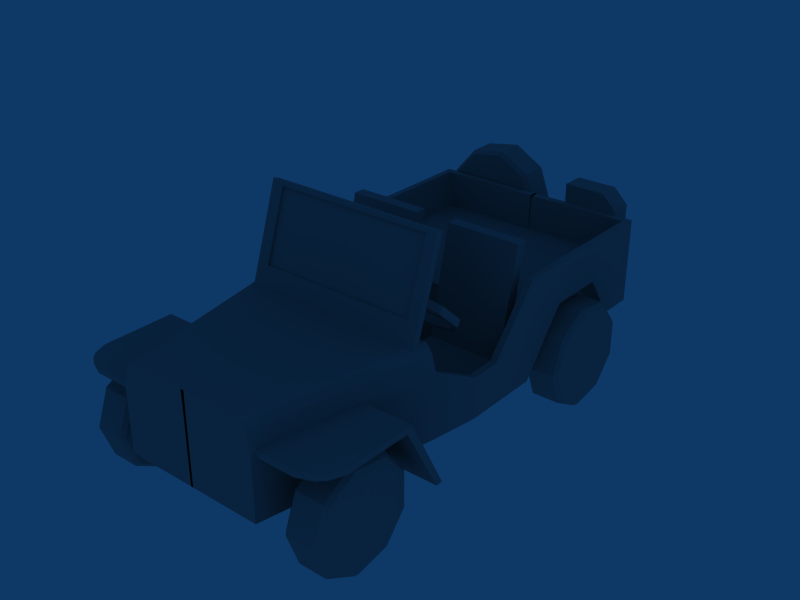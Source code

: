 # Source: jeep.blend  (saved by Blender 2.49.0; exported with 4.5.12 LTS)
import bpy
from mathutils import Matrix  # noqa: F401  (used for matrix-valued properties, if any)

bpy.ops.wm.read_factory_settings(use_empty=True)
scene = bpy.context.scene
scene.name = 'Scene'

# ---- collections
col_collection_1 = bpy.data.collections.new('Collection 1'); scene.collection.children.link(col_collection_1)

# ---- materials (node trees are filled in below, after node groups)
mat_wheel = bpy.data.materials.new('wheel')
mat_wheel.alpha_threshold = 0.0
mat_wheel.diffuse_color = (0.6, 0.6, 0.6, 1.0)
mat_wheel.specular_color = (0.9, 0.9, 0.9)
mat_wheel.roughness = 0.5
mat_wheel.line_color = (0.0, 0.0, 0.0, 1.0)
mat_windshield_glass = bpy.data.materials.new('windshield_glass')
mat_windshield_glass.alpha_threshold = 0.0
mat_windshield_glass.diffuse_color = (0.6, 0.6, 0.6, 1.0)
mat_windshield_glass.specular_color = (0.9, 0.9, 0.9)
mat_windshield_glass.roughness = 0.5
mat_windshield_glass.line_color = (0.0, 0.0, 0.0, 0.8)
mat_fender = bpy.data.materials.new('fender')
mat_fender.alpha_threshold = 0.0
mat_fender.diffuse_color = (0.6, 0.6, 0.6, 1.0)
mat_fender.specular_color = (0.9, 0.9, 0.9)
mat_fender.roughness = 0.5
mat_fender.line_color = (0.0, 0.0, 0.0, 1.0)
mat_steering_wheel = bpy.data.materials.new('steering_wheel')
mat_steering_wheel.alpha_threshold = 0.0
mat_steering_wheel.diffuse_color = (0.6, 0.6, 0.6, 1.0)
mat_steering_wheel.specular_color = (0.9, 0.9, 0.9)
mat_steering_wheel.roughness = 0.5
mat_steering_wheel.line_color = (0.0, 0.0, 0.0, 1.0)
mat_car_body = bpy.data.materials.new('car_body')
mat_car_body.alpha_threshold = 0.0
mat_car_body.diffuse_color = (0.6, 0.6, 0.6, 1.0)
mat_car_body.specular_color = (0.9, 0.9, 0.9)
mat_car_body.roughness = 0.5
mat_car_body.line_color = (0.0, 0.0, 0.0, 1.0)
mat_seats = bpy.data.materials.new('seats')
mat_seats.alpha_threshold = 0.0
mat_seats.diffuse_color = (0.6, 0.6, 0.6, 1.0)
mat_seats.specular_color = (0.9, 0.9, 0.9)
mat_seats.roughness = 0.5
mat_seats.line_color = (0.0, 0.0, 0.0, 1.0)
mat_windshield_frame = bpy.data.materials.new('windshield_frame')
mat_windshield_frame.alpha_threshold = 0.0
mat_windshield_frame.diffuse_color = (0.6, 0.6, 0.6, 1.0)
mat_windshield_frame.specular_color = (0.9, 0.9, 0.9)
mat_windshield_frame.roughness = 0.5
mat_windshield_frame.line_color = (0.0, 0.0, 0.0, 1.0)
mat_fuel_tank = bpy.data.materials.new('fuel_tank')
mat_fuel_tank.alpha_threshold = 0.0
mat_fuel_tank.diffuse_color = (0.6, 0.6, 0.6, 1.0)
mat_fuel_tank.specular_color = (0.9, 0.9, 0.9)
mat_fuel_tank.roughness = 0.5
mat_fuel_tank.line_color = (0.0, 0.0, 0.0, 1.0)

# ---- material node trees

# ---- world
world_world = bpy.data.worlds.new('World'); scene.world = world_world
world_world.color = (0.05656, 0.2208, 0.4)
world_world.use_sun_shadow = False
world_world.sun_shadow_jitter_overblur = 0.0
world_world.cycles.sampling_method = 'MANUAL'
world_world.cycles.sample_map_resolution = 256

# ---- meshes
me_jeep = bpy.data.meshes.new('jeep')
me_jeep.from_pydata([(2.463, -3.589, 3.163), (2.427, -3.519, 3.093), (2.336, -3.482, 3.055), (2.232, -3.495, 3.068), (2.164, -3.552, 3.125), (2.164, -3.626, 3.2), (2.232, -3.684, 3.257), (2.336, -3.697, 3.27), (2.427, -3.659, 3.233), (2.463, -0.9817, 5.77), (2.427, -0.9115, 5.7), (2.336, -0.8741, 5.663), (2.232, -0.8871, 5.676), (2.164, -0.9443, 5.733), (2.164, -1.019, 5.808), (2.232, -1.076, 5.865), (2.336, -1.089, 5.878), (2.427, -1.052, 5.84), (2.427, -1.033, 5.579), (2.463, -1.095, 5.657), (2.164, -1.062, 5.615), (2.164, -1.128, 5.698), (2.232, -1.179, 5.762), (2.336, -1.191, 5.776), (3.529, -0.6278, 5.416), (3.566, -0.698, 5.487), (3.566, -0.8114, 5.373), (3.529, -0.749, 5.295), (0.991, -0.7907, 5.394), (0.991, -0.716, 5.319), (0.991, -0.8336, 5.202), (0.991, -0.9, 5.285), (2.258, -1.906, 6.345), (2.154, -1.893, 6.332), (2.154, -1.996, 6.229), (2.258, -2.007, 6.244), (2.314, 0.009344, 4.421), (2.314, 0.21, 4.622), (2.314, 0.06961, 4.762), (2.314, -0.131, 4.562), (3.254, -0.2326, 4.663), (3.254, -0.03195, 4.864), (3.126, -0.1395, 4.971), (3.126, -0.3401, 4.771), (3.754, -0.8452, 5.276), (3.754, -0.6446, 5.476), (3.559, -0.6689, 5.501), (3.559, -0.8696, 5.3), (3.581, -1.542, 5.972), (3.581, -1.341, 6.173), (3.409, -1.271, 6.103), (3.409, -1.472, 5.902), (2.814, -1.997, 6.427), (2.814, -1.796, 6.628), (2.746, -1.664, 6.496), (2.746, -1.865, 6.295), (1.814, -1.997, 6.427), (1.814, -1.796, 6.628), (1.882, -1.664, 6.496), (1.882, -1.865, 6.295), (1.047, -1.542, 5.972), (1.047, -1.341, 6.173), (1.219, -1.271, 6.103), (1.219, -1.472, 5.902), (0.8738, -0.8452, 5.276), (0.8738, -0.6446, 5.476), (1.069, -0.6689, 5.501), (1.069, -0.8696, 5.3), (1.374, -0.2326, 4.663), (1.374, -0.03195, 4.864), (1.502, -0.1395, 4.971), (1.502, -0.3401, 4.771), (-4.076, 9.267, 2.51), (-4.076, 7.872, 2.51), (-4.076, 9.267, 5.891), (-4.076, 7.872, 5.895), (-4.322, 9.267, 2.51), (-4.322, 7.872, 2.51), (-4.322, 9.267, 5.891), (-4.322, 7.872, 5.891), (-4.076, 6.67, 4.271), (-4.076, 6.67, 5.895), (-4.322, 6.67, 5.891), (-4.322, 6.67, 4.271), (-4.076, 4.421, 4.271), (-4.076, 4.421, 5.895), (-4.322, 4.421, 5.891), (-4.322, 4.421, 4.271), (-4.076, 2.555, 1.908), (-4.076, 2.555, 5.895), (-4.322, 2.555, 5.891), (-4.322, 2.555, 1.908), (-4.076, 1.968, 1.908), (-4.076, 0.5661, 3.529), (-4.322, 0.5655, 3.525), (-4.322, 1.985, 1.908), (-4.076, -0.617, 1.908), (-4.076, -0.617, 3.529), (-4.322, -0.617, 3.525), (-4.322, -0.617, 1.908), (-3.815, -2.376, 1.908), (-3.815, -2.376, 4.418), (-4.062, -2.376, 4.419), (-4.062, -2.376, 1.908), (-2.52, -9.136, 1.908), (-2.52, -9.136, 4.419), (-2.766, -9.136, 4.419), (-2.766, -9.136, 1.908), (-3.568, -2.376, 5.385), (-3.902, -2.376, 5.043), (-2.606, -9.136, 5.043), (-2.272, -9.136, 5.385), (-0.6536, 9.293, 2.49), (-0.6536, 9.293, 5.871), (-0.6536, 7.898, 4.444), (-0.6536, 6.697, 4.444), (-0.6536, 4.447, 4.444), (-0.6536, 2.582, 4.444), (-0.6536, 1.949, 2.078), (-0.6536, -0.5906, 2.078), (-0.6494, -2.405, 2.097), (-0.6584, -2.405, 5.365), (-0.6415, -9.132, 5.385), (-0.6578, -9.132, 4.419), (-0.6578, -9.132, 1.908), (-0.6494, -2.405, 1.888), (-0.6536, -0.5906, 1.888), (-0.6536, 1.932, 1.888), (-0.6536, 2.582, 1.888), (-0.6536, 4.447, 4.251), (-0.6536, 6.697, 4.251), (-0.6536, 7.898, 2.49), (-3.618, -2.376, 5.385), (-2.322, -9.136, 5.385), (-3.735, -2.376, 5.295), (-2.439, -9.136, 5.295), (-0.3146, 9.293, 2.49), (-0.3146, 9.293, 5.871), (-0.3146, 7.898, 4.444), (-0.3146, 6.696, 4.444), (-0.3146, 4.447, 4.444), (-0.3146, 2.582, 4.444), (-0.3146, 1.949, 2.078), (-0.3146, -0.5906, 2.078), (-0.3104, -2.405, 2.097), (-0.3194, -2.405, 5.364), (-0.3025, -9.132, 5.385), (-0.3188, -9.132, 4.419), (-0.3188, -9.132, 1.908), (-0.3104, -2.405, 1.888), (-0.3146, -0.5906, 1.888), (-0.3146, 1.932, 1.888), (-0.3146, 2.582, 1.888), (-0.3146, 4.447, 1.902), (-0.3146, 6.696, 2.035), (-0.3146, 7.898, 2.49), (-3.883, 9.263, 5.887), (-3.883, 7.868, 4.46), (-3.883, 6.666, 4.46), (-3.883, 4.417, 4.46), (-3.883, 2.552, 4.46), (-3.883, 1.97, 2.094), (-3.883, -0.6209, 2.094), (-3.621, -2.38, 2.115), (-0.6536, 8.992, 5.871), (-0.3146, 8.992, 5.871), (-3.883, 8.992, 5.887), (-3.883, 8.942, 4.46), (-0.6536, 8.942, 4.444), (-0.3146, 8.942, 4.444), (-4.076, 8.992, 5.891), (-3.883, 8.992, 5.887), (-3.883, 8.943, 4.46), (-4.076, 8.943, 5.895), (0.07959, 9.293, 2.49), (0.07959, 9.293, 5.871), (0.07959, 8.992, 5.871), (0.07959, 8.942, 4.443), (0.07959, 7.898, 4.443), (0.07959, 6.696, 4.443), (0.07959, 4.447, 4.443), (0.07959, 2.582, 4.443), (0.07959, 1.949, 2.077), (0.07959, -0.5906, 2.077), (0.08374, -2.405, 2.097), (0.07472, -2.405, 5.364), (0.09165, -9.132, 5.384), (0.07536, -9.132, 4.419), (0.07536, -9.132, 1.908), (0.08374, -2.405, 1.888), (0.07959, -0.5906, 1.888), (0.07959, 1.932, 1.888), (0.07959, 2.582, 1.888), (0.07959, 4.447, 1.901), (0.07959, 6.696, 2.035), (0.07959, 7.898, 2.49), (1.435, 9.251, 3.296), (3.646, 9.251, 3.296), (1.435, 10.17, 3.296), (3.646, 10.17, 3.296), (1.435, 9.251, 6.639), (3.646, 9.251, 6.056), (1.435, 10.17, 6.639), (3.646, 10.17, 6.056), (3.062, 9.251, 6.639), (3.062, 10.17, 6.639), (-0.07832, 10.53, 5.158), (-0.6723, 10.66, 6.388), (-1.806, 10.66, 7.042), (-3.094, 10.66, 6.815), (-3.935, 10.66, 5.813), (-3.935, 10.66, 4.504), (-3.094, 10.66, 3.502), (-1.806, 10.66, 3.274), (-0.5601, 10.53, 3.835), (-0.07832, 9.448, 5.158), (-0.5601, 9.448, 6.482), (-1.78, 9.448, 7.186), (-3.167, 9.448, 6.942), (-4.073, 9.448, 5.863), (-4.073, 9.448, 4.454), (-3.167, 9.448, 3.375), (-1.78, 9.448, 3.13), (-0.5601, 9.448, 3.835), (-0.2248, 10.66, 5.158), (-0.5601, 10.53, 6.482), (-1.78, 10.53, 7.186), (-3.167, 10.53, 6.942), (-4.073, 10.53, 5.863), (-4.073, 10.53, 4.454), (-3.167, 10.53, 3.375), (-1.78, 10.53, 3.13), (-0.6723, 10.66, 3.929), (-0.2248, 9.311, 5.158), (-0.6723, 9.311, 6.388), (-1.806, 9.311, 7.042), (-3.094, 9.311, 6.815), (-3.935, 9.311, 5.813), (-3.935, 9.311, 4.504), (-3.094, 9.311, 3.502), (-1.806, 9.311, 3.274), (-0.6723, 9.311, 3.929), (-3.632, -1.022, 2.075), (-0.6586, -1.022, 2.075), (-3.632, 1.799, 2.075), (-0.6586, 1.799, 2.075), (-3.632, -0.9498, 2.838), (-0.6586, -0.9498, 2.838), (-3.632, 2.1, 2.838), (-0.6586, 2.1, 2.838), (-0.6586, 1.641, 2.838), (-3.632, 1.641, 2.838), (-0.6586, 2.987, 7.033), (-3.632, 2.987, 7.033), (-3.632, 2.528, 7.033), (-0.6586, 2.528, 7.033), (-3.783, -8.928, 1.887), (-3.646, -8.334, 0.6575), (-3.646, -7.201, 0.003294), (-3.646, -5.912, 0.2305), (-3.646, -5.071, 1.233), (-3.646, -5.071, 2.541), (-3.646, -5.912, 3.544), (-3.646, -7.201, 3.771), (-3.783, -8.446, 3.211), (-4.861, -8.928, 1.887), (-4.861, -8.446, 0.5634), (-4.861, -7.226, -0.141), (-4.861, -5.839, 0.1037), (-4.861, -4.934, 1.183), (-4.861, -4.934, 2.591), (-4.861, -5.839, 3.671), (-4.861, -7.226, 3.915), (-4.861, -8.446, 3.211), (-3.646, -8.782, 1.887), (-3.783, -8.446, 0.5634), (-3.783, -7.226, -0.141), (-3.783, -5.839, 0.1037), (-3.783, -4.934, 1.183), (-3.783, -4.934, 2.591), (-3.783, -5.839, 3.671), (-3.783, -7.226, 3.915), (-3.646, -8.334, 3.117), (-4.999, -8.782, 1.887), (-4.999, -8.334, 0.6575), (-4.999, -7.201, 0.003294), (-4.999, -5.912, 0.2305), (-4.999, -5.071, 1.233), (-4.999, -5.071, 2.541), (-4.999, -5.912, 3.544), (-4.999, -7.201, 3.771), (-4.999, -8.334, 3.117), (-3.646, -6.988, 1.787), (-3.646, -7.025, 1.887), (-3.646, -6.988, 1.987), (-3.646, -6.896, 2.041), (-3.646, -6.791, 2.022), (-3.646, -6.722, 1.94), (-3.646, -6.722, 1.834), (-3.646, -6.791, 1.752), (-3.646, -6.896, 1.734), (-0.3197, -6.988, 1.787), (-0.3197, -7.025, 1.887), (-0.3197, -6.988, 1.987), (-0.3197, -6.896, 2.041), (-0.3197, -6.791, 2.022), (-0.3197, -6.722, 1.94), (-0.3197, -6.722, 1.834), (-0.3197, -6.791, 1.752), (-0.3197, -6.896, 1.734), (-3.815, -3.662, 1.553), (-3.815, -3.931, 1.553), (-3.533, -5.159, 4.434), (-3.533, -5.362, 4.189), (-5.361, -3.662, 1.553), (-5.361, -3.931, 1.553), (-5.361, -5.159, 4.434), (-5.361, -5.362, 4.189), (-2.795, -8.987, 4.21), (-2.795, -8.985, 4.432), (-5.361, -7.949, 4.432), (-5.361, -7.951, 4.204), (-4.325, -8.985, 4.432), (-4.325, -8.987, 4.21), (-5.129, -8.511, 4.432), (-5.129, -8.512, 4.207), (-4.887, -8.753, 4.432), (-4.887, -8.754, 4.208), (-3.026, -2.595, 6.007), (3.346, -2.595, 6.007), (-3.026, -1.674, 8.808), (3.346, -1.674, 8.808), (-3.026, -2.686, 6.037), (3.346, -2.686, 6.037), (-3.026, -1.766, 8.838), (3.346, -1.766, 8.838), (-3.385, -3.058, 5.232), (3.678, -3.058, 5.232), (-3.385, -2.796, 5.144), (3.678, -2.796, 5.144), (-3.385, -1.818, 8.967), (3.678, -1.818, 8.967), (-3.385, -1.556, 8.88), (3.678, -1.556, 8.88), (3.253, -2.75, 6.162), (-2.915, -2.75, 6.162), (-2.915, -2.487, 6.074), (3.253, -2.487, 6.074), (-2.915, -1.873, 8.803), (3.253, -1.873, 8.803), (3.253, -1.61, 8.716), (-2.915, -1.61, 8.716), (-3.783, 3.408, 1.887), (-3.646, 4.002, 0.6575), (-3.646, 5.135, 0.003294), (-3.646, 6.424, 0.2305), (-3.646, 7.265, 1.233), (-3.646, 7.265, 2.541), (-3.646, 6.424, 3.544), (-3.646, 5.135, 3.771), (-3.783, 3.89, 3.211), (-4.861, 3.408, 1.887), (-4.861, 3.89, 0.5634), (-4.861, 5.11, -0.141), (-4.861, 6.497, 0.1037), (-4.861, 7.403, 1.183), (-4.861, 7.403, 2.591), (-4.861, 6.497, 3.671), (-4.861, 5.11, 3.915), (-4.861, 3.89, 3.211), (-3.646, 3.555, 1.887), (-3.783, 3.89, 0.5634), (-3.783, 5.11, -0.141), (-3.783, 6.497, 0.1037), (-3.783, 7.403, 1.183), (-3.783, 7.403, 2.591), (-3.783, 6.497, 3.671), (-3.783, 5.11, 3.915), (-3.646, 4.002, 3.117), (-4.999, 3.555, 1.887), (-4.999, 4.002, 0.6575), (-4.999, 5.135, 0.003294), (-4.999, 6.424, 0.2305), (-4.999, 7.265, 1.233), (-4.999, 7.265, 2.541), (-4.999, 6.424, 3.544), (-4.999, 5.135, 3.771), (-4.999, 4.002, 3.117), (-3.646, 5.348, 1.787), (-3.646, 5.312, 1.887), (-3.646, 5.348, 1.987), (-3.646, 5.441, 2.041), (-3.646, 5.546, 2.022), (-3.646, 5.614, 1.94), (-3.646, 5.614, 1.834), (-3.646, 5.546, 1.752), (-3.646, 5.441, 1.734), (-0.3197, 5.348, 1.787), (-0.3197, 5.312, 1.887), (-0.3197, 5.348, 1.987), (-0.3197, 5.441, 2.041), (-0.3197, 5.546, 2.022), (-0.3197, 5.614, 1.94), (-0.3197, 5.614, 1.834), (-0.3197, 5.546, 1.752), (-0.3197, 5.441, 1.734), (0.7636, -1.022, 2.075), (3.737, -1.022, 2.075), (0.7636, 1.799, 2.075), (3.737, 1.799, 2.075), (0.7636, -0.9498, 2.838), (3.737, -0.9498, 2.838), (0.7636, 2.1, 2.838), (3.737, 2.1, 2.838), (3.737, 1.641, 2.838), (0.7636, 1.641, 2.838), (3.737, 2.987, 7.033), (0.7636, 2.987, 7.033), (0.7636, 2.528, 7.033), (3.737, 2.528, 7.033), (3.847, -8.928, 1.887), (3.709, -8.334, 0.6575), (3.709, -7.201, 0.003294), (3.709, -5.912, 0.2305), (3.709, -5.071, 1.233), (3.709, -5.071, 2.541), (3.709, -5.912, 3.544), (3.709, -7.201, 3.771), (3.847, -8.446, 3.211), (4.924, -8.928, 1.887), (4.924, -8.446, 0.5634), (4.924, -7.226, -0.141), (4.924, -5.839, 0.1037), (4.924, -4.934, 1.183), (4.924, -4.934, 2.591), (4.924, -5.839, 3.671), (4.924, -7.226, 3.915), (4.924, -8.446, 3.211), (3.709, -8.782, 1.887), (3.847, -8.446, 0.5634), (3.847, -7.226, -0.141), (3.847, -5.839, 0.1037), (3.847, -4.934, 1.183), (3.847, -4.934, 2.591), (3.847, -5.839, 3.671), (3.847, -7.226, 3.915), (3.709, -8.334, 3.117), (5.062, -8.782, 1.887), (5.062, -8.334, 0.6575), (5.062, -7.201, 0.003294), (5.062, -5.912, 0.2305), (5.062, -5.071, 1.233), (5.062, -5.071, 2.541), (5.062, -5.912, 3.544), (5.062, -7.201, 3.771), (5.062, -8.334, 3.117), (3.709, -6.988, 1.787), (3.709, -7.025, 1.887), (3.709, -6.988, 1.987), (3.709, -6.896, 2.041), (3.709, -6.791, 2.022), (3.709, -6.722, 1.94), (3.709, -6.722, 1.834), (3.709, -6.791, 1.752), (3.709, -6.896, 1.734), (0.3829, -6.988, 1.787), (0.3829, -7.025, 1.887), (0.3829, -6.988, 1.987), (0.3829, -6.896, 2.041), (0.3829, -6.791, 2.022), (0.3829, -6.722, 1.94), (0.3829, -6.722, 1.834), (0.3829, -6.791, 1.752), (0.3829, -6.896, 1.734), (3.847, 3.408, 1.887), (3.709, 4.002, 0.6575), (3.709, 5.135, 0.003294), (3.709, 6.424, 0.2305), (3.709, 7.265, 1.233), (3.709, 7.265, 2.541), (3.709, 6.424, 3.544), (3.709, 5.135, 3.771), (3.847, 3.89, 3.211), (4.924, 3.408, 1.887), (4.924, 3.89, 0.5634), (4.924, 5.11, -0.141), (4.924, 6.497, 0.1037), (4.924, 7.403, 1.183), (4.924, 7.403, 2.591), (4.924, 6.497, 3.671), (4.924, 5.11, 3.915), (4.924, 3.89, 3.211), (3.709, 3.555, 1.887), (3.847, 3.89, 0.5634), (3.847, 5.11, -0.141), (3.847, 6.497, 0.1037), (3.847, 7.403, 1.183), (3.847, 7.403, 2.591), (3.847, 6.497, 3.671), (3.847, 5.11, 3.915), (3.709, 4.002, 3.117), (5.062, 3.555, 1.887), (5.062, 4.002, 0.6575), (5.062, 5.135, 0.003294), (5.062, 6.424, 0.2305), (5.062, 7.265, 1.233), (5.062, 7.265, 2.541), (5.062, 6.424, 3.544), (5.062, 5.135, 3.771), (5.062, 4.002, 3.117), (3.709, 5.348, 1.787), (3.709, 5.312, 1.887), (3.709, 5.348, 1.987), (3.709, 5.441, 2.041), (3.709, 5.546, 2.022), (3.709, 5.614, 1.94), (3.709, 5.614, 1.834), (3.709, 5.546, 1.752), (3.709, 5.441, 1.734), (0.3829, 5.348, 1.787), (0.3829, 5.312, 1.887), (0.3829, 5.348, 1.987), (0.3829, 5.441, 2.041), (0.3829, 5.546, 2.022), (0.3829, 5.614, 1.94), (0.3829, 5.614, 1.834), (0.3829, 5.546, 1.752), (0.3829, 5.441, 1.734), (3.878, -3.662, 1.553), (3.878, -3.931, 1.553), (3.596, -5.159, 4.434), (3.596, -5.362, 4.189), (5.425, -3.662, 1.553), (5.425, -3.931, 1.553), (5.425, -5.159, 4.434), (5.425, -5.362, 4.189), (2.858, -8.987, 4.21), (2.858, -8.985, 4.432), (5.425, -7.949, 4.432), (5.425, -7.951, 4.204), (4.389, -8.985, 4.432), (4.389, -8.987, 4.21), (5.192, -8.511, 4.432), (5.192, -8.512, 4.207), (4.95, -8.753, 4.432), (4.95, -8.754, 4.208), (4.139, 9.267, 2.51), (4.139, 7.872, 2.51), (4.139, 9.267, 5.891), (4.139, 7.872, 5.895), (4.386, 9.267, 2.51), (4.386, 7.872, 2.51), (4.386, 9.267, 5.891), (4.386, 7.872, 5.891), (4.139, 6.67, 4.271), (4.139, 6.67, 5.895), (4.386, 6.67, 5.891), (4.386, 6.67, 4.271), (4.139, 4.421, 4.271), (4.139, 4.421, 5.895), (4.386, 4.421, 5.891), (4.386, 4.421, 4.271), (4.139, 2.555, 1.908), (4.139, 2.555, 5.895), (4.386, 2.555, 5.891), (4.386, 2.555, 1.908), (4.139, 1.968, 1.908), (4.139, 0.5661, 3.529), (4.386, 0.5655, 3.525), (4.386, 1.985, 1.908), (4.139, -0.617, 1.908), (4.139, -0.617, 3.529), (4.386, -0.617, 3.525), (4.386, -0.617, 1.908), (3.879, -2.376, 1.908), (3.879, -2.376, 4.418), (4.125, -2.376, 4.419), (4.125, -2.376, 1.908), (2.583, -9.136, 1.908), (2.583, -9.136, 4.419), (2.829, -9.136, 4.419), (2.829, -9.136, 1.908), (3.631, -2.376, 5.385), (3.965, -2.376, 5.043), (2.669, -9.136, 5.043), (2.336, -9.136, 5.385), (0.7168, 9.293, 2.49), (0.7168, 9.293, 5.871), (0.7168, 7.898, 4.444), (0.7168, 6.697, 4.444), (0.7168, 4.447, 4.444), (0.7168, 2.582, 4.444), (0.7168, 1.949, 2.078), (0.7168, -0.5906, 2.078), (0.7126, -2.405, 2.097), (0.7217, -2.405, 5.365), (0.7047, -9.132, 5.385), (0.721, -9.132, 4.419), (0.721, -9.132, 1.908), (0.7126, -2.405, 1.888), (0.7168, -0.5906, 1.888), (0.7168, 1.932, 1.888), (0.7168, 2.582, 1.888), (0.7168, 4.447, 4.251), (0.7168, 6.697, 4.251), (0.7168, 7.898, 2.49), (3.681, -2.376, 5.385), (2.385, -9.136, 5.385), (3.798, -2.376, 5.295), (2.502, -9.136, 5.295), (0.3778, 9.293, 2.49), (0.3778, 9.293, 5.871), (0.3778, 7.898, 4.444), (0.3778, 6.696, 4.444), (0.3778, 4.447, 4.444), (0.3778, 2.582, 4.444), (0.3778, 1.949, 2.078), (0.3778, -0.5906, 2.078), (0.3736, -2.405, 2.097), (0.3827, -2.405, 5.364), (0.3657, -9.132, 5.385), (0.382, -9.132, 4.419), (0.382, -9.132, 1.908), (0.3736, -2.405, 1.888), (0.3778, -0.5906, 1.888), (0.3778, 1.932, 1.888), (0.3778, 2.582, 1.888), (0.3778, 4.447, 1.902), (0.3778, 6.696, 2.035), (0.3778, 7.898, 2.49), (3.947, 9.263, 5.887), (3.947, 7.868, 4.46), (3.947, 6.666, 4.46), (3.947, 4.417, 4.46), (3.947, 2.552, 4.46), (3.947, 1.97, 2.094), (3.947, -0.6209, 2.094), (3.684, -2.38, 2.115), (0.7168, 8.992, 5.871), (0.3778, 8.992, 5.871), (3.947, 8.992, 5.887), (3.947, 8.942, 4.46), (0.7168, 8.942, 4.444), (0.3778, 8.942, 4.444), (4.139, 8.992, 5.891), (3.947, 8.992, 5.887), (3.947, 8.943, 4.46), (4.139, 8.943, 5.895), (-0.01637, 9.293, 2.49), (-0.01637, 9.293, 5.871), (-0.01637, 8.992, 5.871), (-0.01637, 8.942, 4.443), (-0.01637, 7.898, 4.443), (-0.01637, 6.696, 4.443), (-0.01637, 4.447, 4.443), (-0.01637, 2.582, 4.443), (-0.01637, 1.949, 2.077), (-0.01637, -0.5906, 2.077), (-0.02052, -2.405, 2.097), (-0.0115, -2.405, 5.364), (-0.02843, -9.132, 5.384), (-0.01214, -9.132, 4.419), (-0.01214, -9.132, 1.908), (-0.02052, -2.405, 1.888), (-0.01637, -0.5906, 1.888), (-0.01637, 1.932, 1.888), (-0.01637, 2.582, 1.888), (-0.01637, 4.447, 1.901), (-0.01637, 6.696, 2.035), (-0.01637, 7.898, 2.49)], [], [(19, 0, 1, 18), (11, 18, 1, 2), (12, 11, 2, 3), (20, 13, 3, 4), (20, 4, 5, 21), (22, 15, 5, 6), (21, 5, 15, 14), (22, 6, 7, 23), (17, 23, 7, 8), (8, 0, 19, 9), (5, 1, 7, 6), (3, 1, 5, 4), (0, 8, 7, 1), (12, 16, 10, 11), (14, 16, 12, 13), (17, 9, 10, 16), (26, 27, 24, 25), (29, 30, 31, 28), (33, 34, 35, 32), (25, 24, 10, 9), (26, 25, 9, 19), (27, 26, 19, 18), (24, 27, 18, 10), (29, 28, 14, 13), (30, 29, 13, 20), (31, 30, 20, 21), (28, 31, 21, 14), (33, 32, 16, 15), (34, 33, 15, 22), (35, 34, 22, 23), (32, 35, 23, 16), (41, 40, 36, 37), (42, 41, 37, 38), (43, 42, 38, 39), (40, 43, 39, 36), (45, 44, 40, 41), (46, 45, 41, 42), (47, 46, 42, 43), (44, 47, 43, 40), (49, 48, 44, 45), (50, 49, 45, 46), (51, 50, 46, 47), (48, 51, 47, 44), (53, 52, 48, 49), (54, 53, 49, 50), (55, 54, 50, 51), (52, 55, 51, 48), (57, 56, 52, 53), (58, 57, 53, 54), (59, 58, 54, 55), (56, 59, 55, 52), (61, 60, 56, 57), (62, 61, 57, 58), (63, 62, 58, 59), (60, 63, 59, 56), (65, 64, 60, 61), (66, 65, 61, 62), (67, 66, 62, 63), (64, 67, 63, 60), (69, 68, 64, 65), (70, 69, 65, 66), (71, 70, 66, 67), (68, 71, 67, 64), (37, 36, 68, 69), (38, 37, 69, 70), (39, 38, 70, 71), (36, 39, 71, 68), (11, 10, 18), (3, 13, 12), (17, 16, 23), (8, 9, 17), (3, 2, 1), (14, 15, 16), (176, 177, 174, 175), (178, 195, 174, 177), (79, 78, 76, 77), (77, 76, 72, 73), (106, 107, 104, 105), (78, 79, 170, 74), (79, 75, 173, 170), (76, 78, 74, 72), (179, 194, 195, 178), (82, 81, 75, 79), (83, 82, 79, 77), (80, 83, 77, 73), (180, 193, 194, 179), (86, 85, 81, 82), (87, 86, 82, 83), (84, 87, 83, 80), (181, 192, 193, 180), (90, 89, 85, 86), (91, 90, 86, 87), (88, 91, 87, 84), (182, 191, 192, 181), (94, 93, 89, 90), (95, 94, 90, 91), (92, 95, 91, 88), (183, 190, 191, 182), (98, 97, 93, 94), (99, 98, 94, 95), (96, 99, 95, 92), (184, 189, 190, 183), (102, 101, 97, 98), (103, 102, 98, 99), (100, 103, 99, 96), (187, 188, 189, 184), (133, 111, 108, 132), (107, 106, 102, 103), (104, 107, 103, 100), (134, 132, 102, 109), (132, 108, 101, 102), (110, 109, 102, 106), (111, 110, 106, 105), (110, 111, 133, 135), (185, 186, 187, 184), (156, 113, 72, 74), (156, 74, 170, 171), (158, 157, 75, 81), (158, 81, 85, 159), (159, 85, 89, 160), (160, 89, 93, 161), (161, 93, 97, 162), (162, 97, 101, 163), (121, 163, 101, 108), (122, 121, 108, 111), (123, 122, 111, 105), (124, 123, 105, 104), (125, 124, 104, 100), (126, 125, 100, 96), (127, 126, 96, 92), (128, 127, 92, 88), (129, 128, 88, 84), (130, 129, 84, 80), (131, 130, 80, 73), (112, 131, 73, 72), (135, 133, 132, 134), (110, 135, 134, 109), (137, 136, 112, 113), (137, 113, 164, 165), (139, 138, 114, 115), (140, 139, 115, 116), (141, 140, 116, 117), (142, 141, 117, 118), (143, 142, 118, 119), (144, 143, 119, 120), (145, 144, 120, 121), (146, 145, 121, 122), (147, 146, 122, 123), (148, 147, 123, 124), (149, 148, 124, 125), (150, 149, 125, 126), (151, 150, 126, 127), (152, 151, 127, 128), (153, 152, 128, 129), (154, 153, 129, 130), (155, 154, 130, 131), (136, 155, 131, 112), (167, 157, 114, 168), (157, 158, 115, 114), (158, 159, 116, 115), (159, 160, 117, 116), (117, 160, 161, 118), (161, 162, 119, 118), (162, 163, 120, 119), (165, 164, 168, 169), (171, 166, 113, 156), (172, 167, 164, 166), (169, 168, 114, 138), (172, 166, 170, 173), (157, 167, 173, 75), (175, 174, 136, 137), (176, 175, 137, 165), (177, 176, 165, 169), (178, 177, 169, 138), (179, 178, 138, 139), (180, 179, 139, 140), (181, 180, 140, 141), (182, 181, 141, 142), (183, 182, 142, 143), (184, 183, 143, 144), (185, 184, 144, 145), (186, 185, 145, 146), (187, 186, 146, 147), (188, 187, 147, 148), (189, 188, 148, 149), (190, 189, 149, 150), (191, 190, 150, 151), (192, 191, 151, 152), (193, 192, 152, 153), (194, 193, 153, 154), (195, 194, 154, 155), (174, 195, 155, 136), (72, 113, 112), (121, 120, 163), (164, 113, 166), (168, 164, 167), (170, 166, 171), (173, 167, 172), (199, 197, 196, 198), (205, 202, 200, 204), (204, 196, 197, 201), (203, 201, 197, 199), (202, 203, 199, 198), (200, 202, 198, 196), (203, 205, 204, 201), (196, 204, 200), (202, 205, 203), (216, 215, 206, 225), (217, 216, 225, 226), (218, 217, 226, 227), (219, 218, 227, 228), (220, 219, 228, 229), (221, 220, 229, 230), (222, 221, 230, 231), (223, 222, 231, 214), (215, 223, 214, 206), (236, 240, 234, 235), (238, 240, 236, 237), (241, 233, 234, 240), (207, 225, 206, 224), (233, 215, 216, 234), (208, 226, 225, 207), (234, 216, 217, 235), (209, 227, 226, 208), (235, 217, 218, 236), (210, 228, 227, 209), (236, 218, 219, 237), (211, 229, 228, 210), (237, 219, 220, 238), (212, 230, 229, 211), (238, 220, 221, 239), (213, 231, 230, 212), (239, 221, 222, 240), (232, 214, 231, 213), (240, 222, 223, 241), (224, 206, 214, 232), (241, 223, 215, 233), (212, 208, 232, 213), (210, 208, 212, 211), (207, 224, 232, 208), (238, 239, 240), (210, 209, 208), (245, 243, 242, 244), (251, 246, 247, 250), (247, 246, 242, 243), (249, 250, 243, 245), (248, 249, 245, 244), (246, 251, 244, 242), (254, 255, 252, 253), (253, 252, 249, 248), (254, 253, 248, 251), (255, 254, 251, 250), (252, 255, 250, 249), (243, 250, 247), (244, 251, 248), (266, 275, 256, 265), (267, 276, 275, 266), (268, 277, 276, 267), (269, 278, 277, 268), (270, 279, 278, 269), (271, 280, 279, 270), (272, 281, 280, 271), (273, 264, 281, 272), (265, 256, 264, 273), (308, 306, 301, 309), (304, 301, 306, 305), (304, 303, 302, 301), (288, 286, 290, 289), (284, 290, 286, 285), (284, 283, 291, 290), (257, 274, 256, 275), (283, 284, 266, 265), (258, 257, 275, 276), (284, 285, 267, 266), (259, 258, 276, 277), (285, 286, 268, 267), (260, 259, 277, 278), (286, 287, 269, 268), (261, 260, 278, 279), (287, 288, 270, 269), (262, 261, 279, 280), (288, 289, 271, 270), (263, 262, 280, 281), (289, 290, 272, 271), (282, 263, 281, 264), (290, 291, 273, 272), (274, 282, 264, 256), (291, 283, 265, 273), (293, 274, 257, 292), (294, 282, 274, 293), (295, 263, 282, 294), (296, 262, 263, 295), (297, 261, 262, 296), (298, 260, 261, 297), (299, 259, 260, 298), (300, 258, 259, 299), (292, 257, 258, 300), (302, 293, 292, 301), (303, 294, 293, 302), (304, 295, 294, 303), (305, 296, 295, 304), (306, 297, 296, 305), (307, 298, 297, 306), (308, 299, 298, 307), (309, 300, 299, 308), (301, 292, 300, 309), (308, 307, 306), (288, 287, 286), (313, 311, 310, 312), (317, 316, 314, 315), (315, 314, 310, 311), (317, 315, 311, 313), (322, 323, 318, 319), (314, 316, 312, 310), (319, 318, 313, 312), (324, 322, 316, 320), (322, 319, 312, 316), (321, 320, 316, 317), (318, 321, 317, 313), (327, 321, 318, 323), (325, 327, 326, 324), (327, 323, 322, 326), (321, 325, 324, 320), (324, 326, 322), (327, 325, 321), (331, 329, 328, 330), (335, 334, 332, 333), (333, 332, 328, 329), (335, 333, 329, 331), (334, 335, 331, 330), (332, 334, 330, 328), (336, 338, 339, 337), (340, 341, 343, 342), (337, 339, 343, 341), (338, 336, 340, 342), (341, 340, 348, 349), (344, 337, 341, 349), (340, 336, 345, 348), (337, 344, 345, 336), (350, 351, 343, 347), (339, 346, 347, 343), (338, 342, 346, 339), (342, 343, 351, 346), (348, 351, 350, 349), (349, 350, 347, 344), (345, 344, 347, 346), (348, 345, 346, 351), (362, 371, 352, 361), (363, 372, 371, 362), (364, 373, 372, 363), (365, 374, 373, 364), (366, 375, 374, 365), (367, 376, 375, 366), (368, 377, 376, 367), (369, 360, 377, 368), (361, 352, 360, 369), (404, 402, 397, 405), (400, 397, 402, 401), (400, 399, 398, 397), (384, 382, 386, 385), (380, 386, 382, 381), (380, 379, 387, 386), (353, 370, 352, 371), (379, 380, 362, 361), (354, 353, 371, 372), (380, 381, 363, 362), (355, 354, 372, 373), (381, 382, 364, 363), (356, 355, 373, 374), (382, 383, 365, 364), (357, 356, 374, 375), (383, 384, 366, 365), (358, 357, 375, 376), (384, 385, 367, 366), (359, 358, 376, 377), (385, 386, 368, 367), (378, 359, 377, 360), (386, 387, 369, 368), (370, 378, 360, 352), (387, 379, 361, 369), (389, 370, 353, 388), (390, 378, 370, 389), (391, 359, 378, 390), (392, 358, 359, 391), (393, 357, 358, 392), (394, 356, 357, 393), (395, 355, 356, 394), (396, 354, 355, 395), (388, 353, 354, 396), (398, 389, 388, 397), (399, 390, 389, 398), (400, 391, 390, 399), (401, 392, 391, 400), (402, 393, 392, 401), (403, 394, 393, 402), (404, 395, 394, 403), (405, 396, 395, 404), (397, 388, 396, 405), (404, 403, 402), (384, 383, 382), (409, 407, 406, 408), (415, 410, 411, 414), (411, 410, 406, 407), (413, 414, 407, 409), (412, 413, 409, 408), (410, 415, 408, 406), (418, 419, 416, 417), (417, 416, 413, 412), (418, 417, 412, 415), (419, 418, 415, 414), (416, 419, 414, 413), (407, 414, 411), (408, 415, 412), (429, 420, 439, 430), (430, 439, 440, 431), (431, 440, 441, 432), (432, 441, 442, 433), (433, 442, 443, 434), (434, 443, 444, 435), (435, 444, 445, 436), (436, 445, 428, 437), (437, 428, 420, 429), (473, 465, 470, 472), (469, 470, 465, 468), (465, 466, 467, 468), (453, 454, 450, 452), (449, 450, 454, 448), (454, 455, 447, 448), (439, 420, 438, 421), (429, 430, 448, 447), (440, 439, 421, 422), (430, 431, 449, 448), (441, 440, 422, 423), (431, 432, 450, 449), (442, 441, 423, 424), (432, 433, 451, 450), (443, 442, 424, 425), (433, 434, 452, 451), (444, 443, 425, 426), (434, 435, 453, 452), (445, 444, 426, 427), (435, 436, 454, 453), (428, 445, 427, 446), (436, 437, 455, 454), (420, 428, 446, 438), (437, 429, 447, 455), (456, 421, 438, 457), (457, 438, 446, 458), (458, 446, 427, 459), (459, 427, 426, 460), (460, 426, 425, 461), (461, 425, 424, 462), (462, 424, 423, 463), (463, 423, 422, 464), (464, 422, 421, 456), (465, 456, 457, 466), (466, 457, 458, 467), (467, 458, 459, 468), (468, 459, 460, 469), (469, 460, 461, 470), (470, 461, 462, 471), (471, 462, 463, 472), (472, 463, 464, 473), (473, 464, 456, 465), (470, 471, 472), (450, 451, 452), (483, 474, 493, 484), (484, 493, 494, 485), (485, 494, 495, 486), (486, 495, 496, 487), (487, 496, 497, 488), (488, 497, 498, 489), (489, 498, 499, 490), (490, 499, 482, 491), (491, 482, 474, 483), (527, 519, 524, 526), (523, 524, 519, 522), (519, 520, 521, 522), (507, 508, 504, 506), (503, 504, 508, 502), (508, 509, 501, 502), (493, 474, 492, 475), (483, 484, 502, 501), (494, 493, 475, 476), (484, 485, 503, 502), (495, 494, 476, 477), (485, 486, 504, 503), (496, 495, 477, 478), (486, 487, 505, 504), (497, 496, 478, 479), (487, 488, 506, 505), (498, 497, 479, 480), (488, 489, 507, 506), (499, 498, 480, 481), (489, 490, 508, 507), (482, 499, 481, 500), (490, 491, 509, 508), (474, 482, 500, 492), (491, 483, 501, 509), (510, 475, 492, 511), (511, 492, 500, 512), (512, 500, 481, 513), (513, 481, 480, 514), (514, 480, 479, 515), (515, 479, 478, 516), (516, 478, 477, 517), (517, 477, 476, 518), (518, 476, 475, 510), (519, 510, 511, 520), (520, 511, 512, 521), (521, 512, 513, 522), (522, 513, 514, 523), (523, 514, 515, 524), (524, 515, 516, 525), (525, 516, 517, 526), (526, 517, 518, 527), (527, 518, 510, 519), (524, 525, 526), (504, 505, 506), (530, 528, 529, 531), (533, 532, 534, 535), (529, 528, 532, 533), (531, 529, 533, 535), (537, 536, 541, 540), (528, 530, 534, 532), (530, 531, 536, 537), (538, 534, 540, 542), (534, 530, 537, 540), (535, 534, 538, 539), (531, 535, 539, 536), (541, 536, 539, 545), (542, 544, 545, 543), (544, 540, 541, 545), (538, 542, 543, 539), (540, 544, 542), (539, 543, 545), (649, 648, 651, 650), (651, 648, 669, 652), (551, 550, 552, 553), (547, 546, 550, 551), (579, 578, 581, 580), (548, 644, 553, 552), (644, 647, 549, 553), (546, 548, 552, 550), (652, 669, 668, 653), (553, 549, 555, 556), (551, 553, 556, 557), (547, 551, 557, 554), (653, 668, 667, 654), (556, 555, 559, 560), (557, 556, 560, 561), (554, 557, 561, 558), (654, 667, 666, 655), (560, 559, 563, 564), (561, 560, 564, 565), (558, 561, 565, 562), (655, 666, 665, 656), (564, 563, 567, 568), (565, 564, 568, 569), (562, 565, 569, 566), (656, 665, 664, 657), (568, 567, 571, 572), (569, 568, 572, 573), (566, 569, 573, 570), (657, 664, 663, 658), (572, 571, 575, 576), (573, 572, 576, 577), (570, 573, 577, 574), (658, 663, 662, 661), (606, 582, 585, 607), (577, 576, 580, 581), (574, 577, 581, 578), (583, 576, 606, 608), (576, 575, 582, 606), (580, 576, 583, 584), (579, 580, 584, 585), (609, 607, 585, 584), (658, 661, 660, 659), (548, 546, 587, 630), (645, 644, 548, 630), (555, 549, 631, 632), (633, 559, 555, 632), (634, 563, 559, 633), (635, 567, 563, 634), (636, 571, 567, 635), (637, 575, 571, 636), (582, 575, 637, 595), (585, 582, 595, 596), (579, 585, 596, 597), (578, 579, 597, 598), (574, 578, 598, 599), (570, 574, 599, 600), (566, 570, 600, 601), (562, 566, 601, 602), (558, 562, 602, 603), (554, 558, 603, 604), (547, 554, 604, 605), (546, 547, 605, 586), (608, 606, 607, 609), (583, 608, 609, 584), (587, 586, 610, 611), (639, 638, 587, 611), (589, 588, 612, 613), (590, 589, 613, 614), (591, 590, 614, 615), (592, 591, 615, 616), (593, 592, 616, 617), (594, 593, 617, 618), (595, 594, 618, 619), (596, 595, 619, 620), (597, 596, 620, 621), (598, 597, 621, 622), (599, 598, 622, 623), (600, 599, 623, 624), (601, 600, 624, 625), (602, 601, 625, 626), (603, 602, 626, 627), (604, 603, 627, 628), (605, 604, 628, 629), (586, 605, 629, 610), (642, 588, 631, 641), (588, 589, 632, 631), (589, 590, 633, 632), (590, 591, 634, 633), (592, 635, 634, 591), (592, 593, 636, 635), (593, 594, 637, 636), (643, 642, 638, 639), (630, 587, 640, 645), (640, 638, 641, 646), (612, 588, 642, 643), (647, 644, 640, 646), (549, 647, 641, 631), (611, 610, 648, 649), (639, 611, 649, 650), (643, 639, 650, 651), (612, 643, 651, 652), (613, 612, 652, 653), (614, 613, 653, 654), (615, 614, 654, 655), (616, 615, 655, 656), (617, 616, 656, 657), (618, 617, 657, 658), (619, 618, 658, 659), (620, 619, 659, 660), (621, 620, 660, 661), (622, 621, 661, 662), (623, 622, 662, 663), (624, 623, 663, 664), (625, 624, 664, 665), (626, 625, 665, 666), (627, 626, 666, 667), (628, 627, 667, 668), (629, 628, 668, 669), (610, 629, 669, 648), (586, 587, 546), (637, 594, 595), (640, 587, 638), (641, 638, 642), (645, 640, 644), (646, 641, 647)])
me_jeep.polygons.foreach_set('material_index', [3, 3, 3, 3, 3, 3, 3, 3, 3, 3, 3, 3, 3, 3, 3, 3, 3, 3, 3, 3, 3, 3, 3, 3, 3, 3, 3, 3, 3, 3, 3, 3, 3, 3, 3, 3, 3, 3, 3, 3, 3, 3, 3, 3, 3, 3, 3, 3, 3, 3, 3, 3, 3, 3, 3, 3, 3, 3, 3, 3, 3, 3, 3, 3, 3, 3, 3, 3, 3, 3, 3, 3, 3, 4, 4, 4, 4, 4, 4, 4, 4, 4, 4, 4, 4, 4, 4, 4, 4, 4, 4, 4, 4, 4, 4, 4, 4, 4, 4, 4, 4, 4, 4, 4, 4, 4, 4, 4, 4, 4, 4, 4, 4, 4, 4, 4, 4, 4, 4, 4, 4, 4, 4, 4, 4, 4, 4, 4, 4, 4, 4, 4, 4, 4, 4, 4, 4, 4, 4, 4, 4, 4, 4, 4, 4, 4, 4, 4, 4, 4, 4, 4, 4, 4, 4, 4, 4, 4, 4, 4, 4, 4, 4, 4, 4, 4, 4, 4, 4, 4, 4, 4, 4, 4, 4, 4, 4, 4, 4, 4, 4, 4, 4, 4, 4, 4, 4, 4, 4, 4, 4, 4, 4, 4, 4, 4, 4, 4, 7, 7, 7, 7, 7, 7, 7, 7, 7, 0, 0, 0, 0, 0, 0, 0, 0, 0, 0, 0, 0, 0, 0, 0, 0, 0, 0, 0, 0, 0, 0, 0, 0, 0, 0, 0, 0, 0, 0, 0, 0, 0, 0, 0, 5, 5, 5, 5, 5, 5, 5, 5, 5, 5, 5, 5, 5, 0, 0, 0, 0, 0, 0, 0, 0, 0, 0, 0, 0, 0, 0, 0, 0, 0, 0, 0, 0, 0, 0, 0, 0, 0, 0, 0, 0, 0, 0, 0, 0, 0, 0, 0, 0, 0, 0, 0, 0, 0, 0, 0, 0, 0, 0, 0, 0, 0, 0, 0, 0, 0, 2, 2, 2, 2, 2, 2, 2, 2, 2, 2, 2, 2, 2, 2, 2, 2, 2, 1, 1, 1, 1, 1, 1, 6, 6, 6, 6, 6, 6, 6, 6, 6, 6, 6, 6, 6, 6, 6, 6, 0, 0, 0, 0, 0, 0, 0, 0, 0, 0, 0, 0, 0, 0, 0, 0, 0, 0, 0, 0, 0, 0, 0, 0, 0, 0, 0, 0, 0, 0, 0, 0, 0, 0, 0, 0, 0, 0, 0, 0, 0, 0, 0, 0, 0, 0, 0, 0, 0, 0, 0, 0, 0, 5, 5, 5, 5, 5, 5, 5, 5, 5, 5, 5, 5, 5, 0, 0, 0, 0, 0, 0, 0, 0, 0, 0, 0, 0, 0, 0, 0, 0, 0, 0, 0, 0, 0, 0, 0, 0, 0, 0, 0, 0, 0, 0, 0, 0, 0, 0, 0, 0, 0, 0, 0, 0, 0, 0, 0, 0, 0, 0, 0, 0, 0, 0, 0, 0, 0, 0, 0, 0, 0, 0, 0, 0, 0, 0, 0, 0, 0, 0, 0, 0, 0, 0, 0, 0, 0, 0, 0, 0, 0, 0, 0, 0, 0, 0, 0, 0, 0, 0, 0, 0, 0, 0, 0, 0, 0, 0, 0, 0, 0, 0, 0, 0, 0, 0, 0, 0, 0, 0, 2, 2, 2, 2, 2, 2, 2, 2, 2, 2, 2, 2, 2, 2, 2, 2, 2, 4, 4, 4, 4, 4, 4, 4, 4, 4, 4, 4, 4, 4, 4, 4, 4, 4, 4, 4, 4, 4, 4, 4, 4, 4, 4, 4, 4, 4, 4, 4, 4, 4, 4, 4, 4, 4, 4, 4, 4, 4, 4, 4, 4, 4, 4, 4, 4, 4, 4, 4, 4, 4, 4, 4, 4, 4, 4, 4, 4, 4, 4, 4, 4, 4, 4, 4, 4, 4, 4, 4, 4, 4, 4, 4, 4, 4, 4, 4, 4, 4, 4, 4, 4, 4, 4, 4, 4, 4, 4, 4, 4, 4, 4, 4, 4, 4, 4, 4, 4, 4, 4, 4, 4, 4, 4, 4, 4, 4, 4, 4, 4, 4, 4, 4, 4, 4, 4, 4, 4, 4, 4, 4, 4, 4])
_uv = me_jeep.uv_layers.new(name='UVTex')
_uv.uv.foreach_set('vector', [0.5288, 0.6658, 0.9859, 0.02801, 0.9897, 0.04596, 0.5243, 0.6817, 0.5042, 0.7223, 0.5243, 0.6817, 0.9897, 0.04596, 0.9981, 0.05551, 1.484, 0.719, 1.504, 0.7223, 1.998, 0.05551, 1.007, 0.0522, 0.4695, 0.6743, 0.4734, 0.7043, 0.007379, 0.0522, 0.01389, 0.03756, 0.4695, 0.6743, 0.01389, 0.03756, 0.01452, 0.01845, 0.4724, 0.6573, 0.4858, 0.6443, 0.4872, 0.6706, 0.01452, 0.01845, 0.008259, 0.003817, 0.4724, 0.6573, 0.01452, 0.01845, 0.4872, 0.6706, 0.4755, 0.6852, -0.5142, 0.6443, -0.9917, 0.003817, -0.002207, 0.0005, -0.4963, 0.6413, 0.518, 0.6768, 0.5037, 0.6413, 0.9978, 0.0005, 0.9888, 0.01005, 0.9888, 0.01005, 0.9859, 0.02801, 0.5288, 0.6658, 0.5254, 0.6948, 1.015, 0.01845, 0.9897, 0.04596, 0.9978, 0.0005, 1.008, 0.003817, 1.007, 0.0522, 0.9897, 0.04596, 1.015, 0.01845, 1.014, 0.03756, 0.9859, 0.02801, 0.9888, 0.01005, 0.9978, 0.0005, 0.9897, 0.04596, 0.4844, 0.719, 0.5033, 0.6673, 0.5209, 0.7127, 0.5042, 0.7223, 0.4755, 0.6852, 0.5033, 0.6673, 0.4844, 0.719, 0.4734, 0.7043, 0.518, 0.6768, 0.5254, 0.6948, 0.5209, 0.7127, 0.5033, 0.6673, 0.6861, 0.7383, 0.6931, 0.7543, 0.6797, 0.7853, 0.6743, 0.7673, 0.3052, 0.7627, 0.2923, 0.7326, 0.3015, 0.7157, 0.313, 0.7436, 0.483, 0.4617, 0.4818, 0.4354, 0.4937, 0.4325, 0.4941, 0.4584, 0.6743, 0.7673, 0.6797, 0.7853, 0.5209, 0.7127, 0.5254, 0.6948, 0.6861, 0.7383, 0.6743, 0.7673, 0.5254, 0.6948, 0.5288, 0.6658, 0.6931, 0.7543, 0.6861, 0.7383, 0.5288, 0.6658, 0.5243, 0.6817, 0.6797, 0.7853, 0.6931, 0.7543, 0.5243, 0.6817, 0.5209, 0.7127, 0.3052, 0.7627, 0.313, 0.7436, 0.4755, 0.6852, 0.4734, 0.7043, 0.2923, 0.7326, 0.3052, 0.7627, 0.4734, 0.7043, 0.4695, 0.6743, 0.3015, 0.7157, 0.2923, 0.7326, 0.4695, 0.6743, 0.4724, 0.6573, 0.313, 0.7436, 0.3015, 0.7157, 0.4724, 0.6573, 0.4755, 0.6852, 0.483, 0.4617, 0.4941, 0.4584, 0.5033, 0.6673, 0.4872, 0.6706, 0.4818, 0.4354, 0.483, 0.4617, 0.4872, 0.6706, 0.4858, 0.6443, 0.4937, 0.4325, 0.4818, 0.4354, 0.4858, 0.6443, 0.5037, 0.6413, 0.4941, 0.4584, 0.4937, 0.4325, 0.5037, 0.6413, 0.5033, 0.6673, 0.7462, 0.9376, 0.7798, 0.8863, 1.0, 0.9482, 1.0, 0.9995, 0.7248, 0.9101, 0.7462, 0.9376, 1.0, 0.9995, 1.0, 0.9636, 0.7638, 0.8588, 0.7248, 0.9101, 1.0, 0.9636, 1.0, 0.9123, 0.7798, 0.8863, 0.7638, 0.8588, 1.0, 0.9123, 1.0, 0.9482, 0.6839, 0.781, 0.7034, 0.7297, 0.7798, 0.8863, 0.7462, 0.9376, 0.6725, 0.7747, 0.6839, 0.781, 0.7462, 0.9376, 0.7248, 0.9101, 0.6938, 0.7234, 0.6725, 0.7747, 0.7248, 0.9101, 0.7638, 0.8588, 0.7034, 0.7297, 0.6938, 0.7234, 0.7638, 0.8588, 0.7798, 0.8863, 0.621, 0.6028, 0.634, 0.5515, 0.7034, 0.7297, 0.6839, 0.781, 0.6138, 0.6208, 0.621, 0.6028, 0.6839, 0.781, 0.6725, 0.7747, 0.6275, 0.5695, 0.6138, 0.6208, 0.6725, 0.7747, 0.6938, 0.7234, 0.634, 0.5515, 0.6275, 0.5695, 0.6938, 0.7234, 0.7034, 0.7297, 0.5435, 0.4866, 0.5486, 0.4352, 0.634, 0.5515, 0.621, 0.6028, 0.5407, 0.5203, 0.5435, 0.4866, 0.621, 0.6028, 0.6138, 0.6208, 0.546, 0.469, 0.5407, 0.5203, 0.6138, 0.6208, 0.6275, 0.5695, 0.5486, 0.4352, 0.546, 0.469, 0.6275, 0.5695, 0.634, 0.5515, 0.4565, 0.4866, 0.4514, 0.4353, 0.5486, 0.4352, 0.5435, 0.4866, 0.4593, 0.5203, 0.4565, 0.4866, 0.5435, 0.4866, 0.5407, 0.5203, 0.454, 0.469, 0.4593, 0.5203, 0.5407, 0.5203, 0.546, 0.469, 0.4514, 0.4353, 0.454, 0.469, 0.546, 0.469, 0.5486, 0.4352, 0.379, 0.6028, 0.366, 0.5515, 0.4514, 0.4353, 0.4565, 0.4866, 0.3862, 0.6208, 0.379, 0.6028, 0.4565, 0.4866, 0.4593, 0.5203, 0.3725, 0.5695, 0.3862, 0.6208, 0.4593, 0.5203, 0.454, 0.469, 0.366, 0.5515, 0.3725, 0.5695, 0.454, 0.469, 0.4514, 0.4353, 0.3161, 0.781, 0.2966, 0.7297, 0.366, 0.5515, 0.379, 0.6028, 0.3275, 0.7747, 0.3161, 0.781, 0.379, 0.6028, 0.3862, 0.6208, 0.3062, 0.7234, 0.3275, 0.7747, 0.3862, 0.6208, 0.3725, 0.5695, 0.2966, 0.7297, 0.3062, 0.7234, 0.3725, 0.5695, 0.366, 0.5515, 0.2538, 0.9376, 0.2202, 0.8863, 0.2966, 0.7297, 0.3161, 0.781, 0.2752, 0.9101, 0.2538, 0.9376, 0.3161, 0.781, 0.3275, 0.7747, 0.2362, 0.8588, 0.2752, 0.9101, 0.3275, 0.7747, 0.3062, 0.7234, 0.2202, 0.8863, 0.2362, 0.8588, 0.3062, 0.7234, 0.2966, 0.7297, 0.0, 0.9995, 0.0, 0.9482, 0.2202, 0.8863, 0.2538, 0.9376, 0.0, 0.9636, 0.0, 0.9995, 0.2538, 0.9376, 0.2752, 0.9101, 0.0, 0.9123, 0.0, 0.9636, 0.2752, 0.9101, 0.2362, 0.8588, 0.0, 0.9482, 0.0, 0.9123, 0.2362, 0.8588, 0.2202, 0.8863, 0.5042, 0.7223, 0.5209, 0.7127, 0.5243, 0.6817, 0.007379, 0.0522, 0.4734, 0.7043, 0.4844, 0.719, 0.518, 0.6768, 0.5033, 0.6673, 0.5037, 0.6413, 0.9888, 0.01005, 0.5254, 0.6948, 0.518, 0.6768, 1.007, 0.0522, 0.9981, 0.05551, 0.9897, 0.04596, 0.4755, 0.6852, 0.4872, 0.6706, 0.5033, 0.6673, 0.5389, 0.4151, 0.5374, 0.3743, 0.5475, 0.3185, 0.5475, 0.4151, 0.5076, 0.3743, 0.5076, 0.3185, 0.5475, 0.3185, 0.5374, 0.3743, 0.08828, 0.5219, 0.05463, 0.5219, 0.05463, 0.4404, 0.08828, 0.4404, 0.5783, 0.1182, 0.5465, 0.1182, 0.5465, 0.1126, 0.5783, 0.1126, 0.7507, 0.5383, 0.6544, 0.5383, 0.6544, 0.5288, 0.7507, 0.5288, 0.2703, 0.8766, 0.2168, 0.8766, 0.2598, 0.8671, 0.2703, 0.8671, 0.2168, 0.8766, 0.2168, 0.8671, 0.2579, 0.8671, 0.2598, 0.8671, 0.1817, 0.7291, 0.1817, 0.8589, 0.1722, 0.8589, 0.1722, 0.7291, 0.4733, 0.3743, 0.4733, 0.3055, 0.5076, 0.3185, 0.5076, 0.3743, 0.1707, 0.8766, 0.1707, 0.8671, 0.2168, 0.8671, 0.2168, 0.8766, 0.1173, 0.4828, 0.1173, 0.5219, 0.08828, 0.5219, 0.08828, 0.4404, 0.4356, 0.8875, 0.4451, 0.8875, 0.4451, 0.9693, 0.4356, 0.9693, 0.409, 0.3743, 0.409, 0.3017, 0.4733, 0.3055, 0.4733, 0.3743, 0.08435, 0.8766, 0.08435, 0.8671, 0.1707, 0.8671, 0.1707, 0.8766, 0.1715, 0.4828, 0.1715, 0.5219, 0.1173, 0.5219, 0.1173, 0.4828, 0.9599, 0.8155, 0.9672, 0.8155, 0.9672, 0.8823, 0.9599, 0.8823, 0.3558, 0.3743, 0.3558, 0.3013, 0.409, 0.3017, 0.409, 0.3743, 0.01279, 0.8766, 0.01279, 0.8671, 0.08435, 0.8671, 0.08435, 0.8766, 0.2165, 0.4259, 0.2165, 0.5219, 0.1715, 0.5219, 0.1715, 0.4828, 0.7372, 0.8857, 0.7299, 0.8857, 0.7299, 0.8155, 0.7372, 0.8155, 0.3377, 0.3067, 0.3372, 0.3013, 0.3558, 0.3013, 0.3558, 0.3743, 0.01279, 0.7191, 0.01301, 0.7097, 0.1316, 0.7107, 0.1314, 0.7201, 0.2303, 0.4259, 0.2645, 0.4649, 0.2165, 0.5219, 0.2165, 0.4259, 0.7132, 0.1126, 0.7128, 0.1182, 0.6998, 0.1182, 0.6998, 0.1126, 0.2651, 0.3067, 0.2651, 0.3013, 0.3372, 0.3013, 0.3377, 0.3067, 0.2045, 0.7895, 0.1951, 0.7906, 0.1899, 0.7455, 0.1993, 0.7444, 0.293, 0.4259, 0.293, 0.4649, 0.2645, 0.4649, 0.2303, 0.4259, 0.7723, 0.1126, 0.7723, 0.1182, 0.7128, 0.1182, 0.7132, 0.1126, 0.2133, 0.3073, 0.2133, 0.3013, 0.2651, 0.3013, 0.2651, 0.3067, 0.2016, 0.8578, 0.1923, 0.8589, 0.1951, 0.7906, 0.2045, 0.7895, 0.3355, 0.4259, 0.3355, 0.4864, 0.293, 0.4649, 0.293, 0.4259, 0.8125, 0.1066, 0.8125, 0.1122, 0.7723, 0.1182, 0.7723, 0.1126, 0.02116, 0.3736, 0.02116, 0.3019, 0.2133, 0.3013, 0.2133, 0.3073, 0.84, 0.4197, 0.8419, 0.4193, 0.8525, 0.6831, 0.8506, 0.6836, 0.4985, 0.4259, 0.4985, 0.4864, 0.3355, 0.4864, 0.3355, 0.4259, 0.9669, 0.077, 0.9669, 0.08263, 0.8125, 0.1122, 0.8125, 0.1066, 0.2404, 0.2063, 0.2359, 0.2097, 0.253, 0.1727, 0.2468, 0.1967, 0.2359, 0.2097, 0.234, 0.2097, 0.2435, 0.1727, 0.253, 0.1727, 0.4985, 0.5015, 0.3355, 0.5015, 0.3355, 0.4864, 0.4985, 0.4864, 0.7877, 0.5193, 0.7747, 0.5321, 0.7507, 0.5383, 0.7507, 0.5288, 0.7747, 0.5321, 0.7877, 0.5193, 0.7877, 0.5212, 0.7843, 0.5258, 0.2133, 0.4006, 0.02116, 0.4012, 0.02116, 0.3736, 0.2133, 0.3073, 0.1648, 0.8587, 0.04092, 0.8581, 0.1722, 0.7291, 0.1722, 0.8589, 0.2702, 0.8597, 0.2703, 0.8671, 0.2598, 0.8671, 0.2598, 0.8597, 0.1239, 0.6591, 0.0799, 0.673, 0.06315, 0.6205, 0.1071, 0.6066, 0.1239, 0.6591, 0.1071, 0.6066, 0.1894, 0.5806, 0.2062, 0.6331, 0.2062, 0.6331, 0.1894, 0.5806, 0.2576, 0.559, 0.2744, 0.6115, 0.2744, 0.6115, 0.2576, 0.559, 0.3578, 0.6226, 0.323, 0.6913, 0.323, 0.6913, 0.3578, 0.6226, 0.4011, 0.6089, 0.4178, 0.6613, 0.4178, 0.6613, 0.4011, 0.6089, 0.4552, 0.556, 0.4819, 0.6402, 0.1224, 0.209, 0.236, 0.08429, 0.2435, 0.1727, 0.234, 0.2097, 0.9028, 0.4052, 0.9609, 0.6567, 0.8525, 0.6831, 0.8419, 0.4193, 0.7507, 0.4574, 0.7878, 0.4568, 0.7877, 0.5193, 0.7507, 0.5288, 0.6544, 0.4574, 0.7507, 0.4574, 0.7507, 0.5288, 0.6544, 0.5288, 0.8131, 0.03428, 0.9668, 0.03447, 0.9669, 0.077, 0.8125, 0.1066, 0.7717, 0.03438, 0.8131, 0.03428, 0.8125, 0.1066, 0.7723, 0.1126, 0.714, 0.03438, 0.7717, 0.03438, 0.7723, 0.1126, 0.7132, 0.1126, 0.6992, 0.03438, 0.714, 0.03438, 0.7132, 0.1126, 0.6998, 0.1126, 0.8389, 0.8161, 0.8389, 0.8863, 0.7372, 0.8857, 0.7372, 0.8155, 0.8581, 0.8831, 0.8581, 0.8163, 0.9599, 0.8155, 0.9599, 0.8823, 0.3043, 0.9705, 0.3043, 0.8887, 0.4356, 0.8875, 0.4356, 0.9693, 0.5459, 0.03438, 0.5777, 0.03438, 0.5783, 0.1126, 0.5465, 0.1126, 0.8357, 0.4207, 0.84, 0.4197, 0.8506, 0.6836, 0.8462, 0.6846, 0.4985, 0.5015, 0.4985, 0.5075, 0.3355, 0.5075, 0.3355, 0.5015, 0.02791, 0.8581, 0.02791, 0.7284, 0.04092, 0.7284, 0.04092, 0.8581, 0.2713, 0.7228, 0.2713, 0.7358, 0.2598, 0.7358, 0.2598, 0.7228, 0.7235, 0.6305, 0.7696, 0.6305, 0.7696, 0.6435, 0.7235, 0.6435, 0.6372, 0.6305, 0.7235, 0.6305, 0.7235, 0.6435, 0.6372, 0.6435, 0.5656, 0.6305, 0.6372, 0.6305, 0.6372, 0.6435, 0.5656, 0.6435, 0.6046, 0.8863, 0.6046, 0.816, 0.6147, 0.816, 0.6147, 0.8863, 0.4591, 0.2028, 0.3616, 0.2027, 0.3616, 0.1897, 0.4591, 0.1898, 0.5287, 0.203, 0.4591, 0.2028, 0.4591, 0.1898, 0.5287, 0.19, 0.1094, 0.209, 0.109, 0.08361, 0.122, 0.08362, 0.1224, 0.209, 0.9155, 0.4022, 0.9736, 0.6537, 0.9609, 0.6567, 0.9028, 0.4052, 0.7507, 0.4444, 0.7877, 0.4438, 0.7878, 0.4568, 0.7507, 0.4574, 0.6544, 0.4444, 0.7507, 0.4444, 0.7507, 0.4574, 0.6544, 0.4574, 0.8131, 0.02654, 0.9668, 0.02673, 0.9668, 0.03447, 0.8131, 0.03428, 0.7717, 0.02663, 0.8131, 0.02654, 0.8131, 0.03428, 0.7717, 0.03438, 0.714, 0.02663, 0.7717, 0.02663, 0.7717, 0.03438, 0.714, 0.03438, 0.6992, 0.02663, 0.714, 0.02663, 0.714, 0.03438, 0.6992, 0.03438, 0.7625, 0.2921, 0.6909, 0.2898, 0.6909, 0.2898, 0.766, 0.202, 0.8489, 0.2903, 0.7625, 0.2921, 0.766, 0.202, 0.8523, 0.2054, 0.8957, 0.2747, 0.8489, 0.2903, 0.8523, 0.2054, 0.8957, 0.2747, 0.5459, 0.02663, 0.5777, 0.02663, 0.5777, 0.03438, 0.5459, 0.03438, 0.8096, 0.7675, 0.7684, 0.7675, 0.7696, 0.6435, 0.8096, 0.6435, 0.7684, 0.7675, 0.7223, 0.7675, 0.7235, 0.6435, 0.7696, 0.6435, 0.7223, 0.7675, 0.636, 0.7675, 0.6372, 0.6435, 0.7235, 0.6435, 0.636, 0.7675, 0.5644, 0.7675, 0.5656, 0.6435, 0.6372, 0.6435, 0.6147, 0.816, 0.7107, 0.8155, 0.7107, 0.8858, 0.6147, 0.8863, 0.3609, 0.06579, 0.4603, 0.06587, 0.4591, 0.1898, 0.3616, 0.1897, 0.4603, 0.06587, 0.5278, 0.076, 0.5287, 0.19, 0.4591, 0.1898, 0.02791, 0.9105, 0.04092, 0.9105, 0.04092, 0.9652, 0.02791, 0.9652, 0.2598, 0.8597, 0.2598, 0.8597, 0.2713, 0.7358, 0.2702, 0.8597, 0.1648, 0.9646, 0.1648, 0.9646, 0.04092, 0.9105, 0.1648, 0.9099, 0.8096, 0.6305, 0.8096, 0.6435, 0.7696, 0.6435, 0.7696, 0.6305, 0.1648, 0.9646, 0.1648, 0.9099, 0.1722, 0.9097, 0.1722, 0.9095, 0.0799, 0.673, 0.0406, 0.6854, 0.02395, 0.6329, 0.06315, 0.6205, 0.01279, 0.8581, 0.01279, 0.7284, 0.02791, 0.7284, 0.02791, 0.8581, 0.2598, 0.7077, 0.2713, 0.7077, 0.2713, 0.7228, 0.2598, 0.7228, 0.01279, 0.9653, 0.01279, 0.9105, 0.02791, 0.9105, 0.02791, 0.9652, 0.7696, 0.6154, 0.8096, 0.6154, 0.8096, 0.6305, 0.7696, 0.6305, 0.7235, 0.6154, 0.7696, 0.6154, 0.7696, 0.6305, 0.7235, 0.6305, 0.6372, 0.6154, 0.7235, 0.6154, 0.7235, 0.6305, 0.6372, 0.6305, 0.5656, 0.6154, 0.6372, 0.6154, 0.6372, 0.6305, 0.5656, 0.6305, 0.5929, 0.8863, 0.5929, 0.816, 0.6046, 0.816, 0.6046, 0.8863, 0.4591, 0.2179, 0.3616, 0.2178, 0.3616, 0.2027, 0.4591, 0.2028, 0.5287, 0.2181, 0.4591, 0.2179, 0.4591, 0.2028, 0.5287, 0.203, 0.09425, 0.209, 0.09391, 0.08361, 0.109, 0.08361, 0.1094, 0.209, 0.9302, 0.3988, 0.9883, 0.6502, 0.9736, 0.6537, 0.9155, 0.4022, 0.7507, 0.4293, 0.7877, 0.4286, 0.7877, 0.4438, 0.7507, 0.4444, 0.6543, 0.4293, 0.7507, 0.4293, 0.7507, 0.4444, 0.6544, 0.4444, 0.8131, 0.01753, 0.9668, 0.01772, 0.9668, 0.02673, 0.8131, 0.02654, 0.7717, 0.01763, 0.8131, 0.01753, 0.8131, 0.02654, 0.7717, 0.02663, 0.714, 0.01763, 0.7717, 0.01763, 0.7717, 0.02663, 0.714, 0.02663, 0.6992, 0.01763, 0.714, 0.01763, 0.714, 0.02663, 0.6992, 0.02663, 0.6566, 0.01763, 0.6992, 0.01763, 0.6992, 0.02663, 0.6566, 0.02663, 0.6052, 0.01763, 0.6566, 0.01763, 0.6566, 0.02663, 0.6052, 0.02663, 0.5777, 0.01763, 0.6052, 0.01763, 0.6052, 0.02663, 0.5777, 0.02663, 0.5459, 0.01763, 0.5777, 0.01763, 0.5777, 0.02663, 0.5459, 0.02663, 0.1722, 0.7291, 0.04092, 0.8581, 0.04092, 0.7284, 0.1224, 0.209, 0.122, 0.08362, 0.236, 0.08429, 0.2598, 0.7358, 0.2713, 0.7358, 0.2598, 0.8597, 0.04092, 0.9652, 0.04092, 0.9105, 0.1648, 0.9646, 0.1722, 0.9097, 0.1648, 0.9099, 0.1648, 0.9099, 0.02395, 0.6329, 0.0406, 0.6854, 0.04055, 0.6854, 0.5607, 0.5272, 0.5607, 0.3846, 0.9046, 0.3846, 0.9046, 0.5272, 0.6515, 0.1833, 0.9046, 0.1833, 0.9046, 0.3259, 0.6515, 0.3259, 0.53, 0.4753, 0.01, 0.7285, 0.01, 0.3846, 0.4393, 0.3846, 0.99, 0.01, 0.99, 0.1526, 0.5607, 0.1526, 0.5607, 0.01, 0.53, 0.01, 0.4393, 0.3539, 0.01, 0.3539, 0.01, 0.01, 0.53, 0.7592, 0.53, 0.9018, 0.01, 0.9018, 0.01, 0.7592, 0.5607, 0.1833, 0.6515, 0.1833, 0.6515, 0.3259, 0.5607, 0.3259, 0.01, 0.7285, 0.53, 0.4753, 0.53, 0.7285, 0.53, 0.01, 0.53, 0.2631, 0.4393, 0.3539, 0.03277, 0.8041, 0.1442, 0.8041, 0.1442, 0.8948, 0.03277, 0.8948, 0.3698, 0.8051, 0.4724, 0.8051, 0.4724, 0.8944, 0.3698, 0.8944, 0.253, 0.8051, 0.3698, 0.8051, 0.3698, 0.8944, 0.253, 0.8944, 0.5646, 0.8949, 0.4738, 0.8949, 0.4738, 0.8042, 0.5646, 0.8042, 0.6832, 0.8949, 0.5646, 0.8949, 0.5646, 0.8042, 0.6832, 0.8042, 0.774, 0.8949, 0.6832, 0.8949, 0.6832, 0.8042, 0.774, 0.8042, 0.89, 0.8949, 0.7733, 0.8949, 0.7733, 0.8042, 0.89, 0.8042, 0.9927, 0.8949, 0.89, 0.8949, 0.89, 0.8042, 0.9927, 0.8042, 0.1442, 0.8041, 0.2555, 0.8041, 0.2555, 0.8948, 0.1442, 0.8948, 0.07084, 0.2987, 0.4933, 0.4525, 0.1218, 0.5877, 0.04372, 0.4525, 0.3466, 0.1983, 0.4933, 0.4525, 0.07084, 0.2987, 0.1905, 0.1983, 0.4153, 0.5877, 0.2685, 0.6411, 0.1218, 0.5877, 0.4933, 0.4525, 0.5976, 0.08985, 0.5864, 0.07646, 0.7444, 0.01897, 0.7444, 0.03645, 0.2685, 0.6411, 0.2685, 0.6586, 0.1106, 0.6011, 0.1218, 0.5877, 0.5196, 0.2251, 0.5023, 0.222, 0.5864, 0.07646, 0.5976, 0.08985, 0.1218, 0.5877, 0.1106, 0.6011, 0.02651, 0.4555, 0.04372, 0.4525, 0.5467, 0.3789, 0.5315, 0.3876, 0.5023, 0.222, 0.5196, 0.2251, 0.04372, 0.4525, 0.02651, 0.4555, 0.0557, 0.2899, 0.07084, 0.2987, 0.6663, 0.4792, 0.6603, 0.4957, 0.5315, 0.3876, 0.5467, 0.3789, 0.07084, 0.2987, 0.0557, 0.2899, 0.1845, 0.1819, 0.1905, 0.1983, 0.8224, 0.4792, 0.8284, 0.4957, 0.6603, 0.4957, 0.6663, 0.4792, 0.1905, 0.1983, 0.1845, 0.1819, 0.3526, 0.1819, 0.3466, 0.1983, 0.9421, 0.3789, 0.9572, 0.3876, 0.8284, 0.4957, 0.8224, 0.4792, 0.3466, 0.1983, 0.3526, 0.1819, 0.4814, 0.2899, 0.4662, 0.2987, 0.9692, 0.2251, 0.9864, 0.222, 0.9572, 0.3876, 0.9421, 0.3789, 0.4662, 0.2987, 0.4814, 0.2899, 0.5105, 0.4555, 0.4933, 0.4525, 0.8911, 0.08985, 0.9023, 0.07646, 0.9864, 0.222, 0.9692, 0.2251, 0.4933, 0.4525, 0.5105, 0.4555, 0.4265, 0.6011, 0.4153, 0.5877, 0.7444, 0.03645, 0.7444, 0.01897, 0.9023, 0.07646, 0.8911, 0.08985, 0.4153, 0.5877, 0.4265, 0.6011, 0.2685, 0.6586, 0.2685, 0.6411, 0.6898, 0.705, 0.5889, 0.9825, 0.5, 0.7385, 0.5889, 0.6872, 0.7558, 0.8861, 0.5889, 0.9825, 0.6898, 0.705, 0.7558, 0.7836, 0.5, 0.9312, 0.465, 0.8348, 0.5, 0.7385, 0.5889, 0.9825, 0.3466, 0.1983, 0.4662, 0.2987, 0.4933, 0.4525, 0.7558, 0.8861, 0.6898, 0.9647, 0.5889, 0.9825, 0.9564, 0.2863, 0.9564, 0.5701, 0.6572, 0.5701, 0.6572, 0.2863, 0.3599, 0.2863, 0.6205, 0.2863, 0.6205, 0.5855, 0.3599, 0.5855, 0.3808, 0.2449, 0.3808, 0.02993, 0.4429, 0.02993, 0.4429, 0.2449, 0.5635, 0.6797, 0.5303, 0.6796, 0.3379, 0.624, 0.5419, 0.6245, 0.814, 0.2449, 0.814, 0.02993, 0.8761, 0.02993, 0.8761, 0.2449, 0.3101, 0.6806, 0.1228, 0.6811, 0.1112, 0.6259, 0.3152, 0.6255, 0.2706, 0.2863, 0.2706, 0.5855, 0.2245, 0.5855, 0.2245, 0.2863, 0.4725, 0.2449, 0.4725, 0.02993, 0.814, 0.02993, 0.814, 0.2449, 0.05928, 0.9845, 0.02609, 0.9846, 0.08957, 0.6811, 0.1228, 0.6811, 0.03928, 0.2449, 0.03928, 0.02993, 0.3808, 0.02993, 0.3808, 0.2449, 0.6269, 0.9831, 0.5938, 0.9831, 0.5303, 0.6796, 0.5635, 0.6797, 0.3379, 0.624, 0.5303, 0.6796, 0.343, 0.6792, 0.1112, 0.6259, 0.1228, 0.6811, 0.08957, 0.6811, 0.8133, 0.7619, 0.901, 0.7619, 0.901, 0.8695, 0.8133, 0.8695, 0.8135, 0.6631, 0.9011, 0.6631, 0.9011, 0.7623, 0.8135, 0.7623, 0.8135, 0.5503, 0.9011, 0.5503, 0.9011, 0.6631, 0.8135, 0.6631, 0.9021, 0.1378, 0.8145, 0.1378, 0.8145, 0.05004, 0.9021, 0.05004, 0.9021, 0.2523, 0.8145, 0.2523, 0.8145, 0.1378, 0.9021, 0.1378, 0.9021, 0.34, 0.8145, 0.34, 0.8145, 0.2523, 0.9021, 0.2523, 0.8147, 0.4384, 0.9023, 0.4384, 0.9023, 0.5512, 0.8147, 0.5512, 0.8147, 0.3392, 0.9023, 0.3392, 0.9023, 0.4384, 0.8147, 0.4384, 0.8133, 0.8695, 0.901, 0.8695, 0.901, 0.9771, 0.8133, 0.9771, 0.0387, 0.7274, 0.0234, 0.733, 0.03587, 0.7114, 0.0402, 0.7189, 0.01526, 0.7189, 0.03587, 0.7114, 0.0234, 0.733, 0.01676, 0.7274, 0.01526, 0.7189, 0.01959, 0.7114, 0.02773, 0.7084, 0.03587, 0.7114, 0.664, 0.9853, 0.4762, 0.917, 0.764, 0.8122, 0.7455, 0.917, 0.5109, 0.7201, 0.764, 0.8122, 0.4762, 0.917, 0.4577, 0.8122, 0.5109, 0.7201, 0.6108, 0.6837, 0.7108, 0.7201, 0.764, 0.8122, 0.4048, 0.3866, 0.3684, 0.4866, 0.3565, 0.4866, 0.3956, 0.379, 0.3228, 0.4866, 0.2864, 0.3866, 0.2956, 0.379, 0.3347, 0.4866, 0.4969, 0.3334, 0.4048, 0.3866, 0.3956, 0.379, 0.4948, 0.3217, 0.2864, 0.3866, 0.1943, 0.3334, 0.1964, 0.3217, 0.2956, 0.379, 0.6016, 0.3519, 0.4969, 0.3334, 0.4948, 0.3217, 0.6076, 0.3416, 0.1943, 0.3334, 0.08957, 0.3519, 0.08361, 0.3416, 0.1964, 0.3217, 0.67, 0.4334, 0.6016, 0.3519, 0.6076, 0.3416, 0.6812, 0.4293, 0.08957, 0.3519, 0.02119, 0.4334, 0.01, 0.4293, 0.08361, 0.3416, 0.67, 0.5398, 0.67, 0.4334, 0.6812, 0.4293, 0.6812, 0.5438, 0.02119, 0.4334, 0.02119, 0.5398, 0.01, 0.5438, 0.01, 0.4293, 0.6016, 0.6213, 0.67, 0.5398, 0.6812, 0.5438, 0.6076, 0.6316, 0.02119, 0.5398, 0.08957, 0.6213, 0.08361, 0.6316, 0.01, 0.5438, 0.4969, 0.6397, 0.6016, 0.6213, 0.6076, 0.6316, 0.4948, 0.6515, 0.08957, 0.6213, 0.1943, 0.6397, 0.1964, 0.6515, 0.08361, 0.6316, 0.4048, 0.5865, 0.4969, 0.6397, 0.4948, 0.6515, 0.3956, 0.5942, 0.1943, 0.6397, 0.2864, 0.5865, 0.2956, 0.5942, 0.1964, 0.6515, 0.3684, 0.4866, 0.4048, 0.5865, 0.3956, 0.5942, 0.3565, 0.4866, 0.2864, 0.5865, 0.3228, 0.4866, 0.3347, 0.4866, 0.2956, 0.5942, 0.1528, 0.8369, 0.01, 0.8369, 0.04638, 0.7369, 0.1558, 0.8287, 0.1558, 0.845, 0.04638, 0.9368, 0.01, 0.8369, 0.1528, 0.8369, 0.1633, 0.8493, 0.1385, 0.99, 0.04638, 0.9368, 0.1558, 0.845, 0.1718, 0.8478, 0.2433, 0.9715, 0.1385, 0.99, 0.1633, 0.8493, 0.1774, 0.8412, 0.3116, 0.89, 0.2433, 0.9715, 0.1718, 0.8478, 0.1774, 0.8325, 0.3116, 0.7837, 0.3116, 0.89, 0.1774, 0.8412, 0.1718, 0.8259, 0.2433, 0.7022, 0.3116, 0.7837, 0.1774, 0.8325, 0.1633, 0.8244, 0.1385, 0.6837, 0.2433, 0.7022, 0.1718, 0.8259, 0.1558, 0.8287, 0.04638, 0.7369, 0.1385, 0.6837, 0.1633, 0.8244, 0.3651, 0.7196, 0.3651, 0.99, 0.357, 0.99, 0.357, 0.7196, 0.3733, 0.7196, 0.3733, 0.99, 0.3651, 0.99, 0.3651, 0.7196, 0.3908, 0.7196, 0.3908, 0.99, 0.3833, 0.99, 0.3833, 0.7196, 0.3994, 0.7196, 0.3994, 0.99, 0.3908, 0.99, 0.3908, 0.7196, 0.3403, 0.99, 0.3403, 0.7196, 0.347, 0.7196, 0.347, 0.99, 0.3317, 0.99, 0.3317, 0.7196, 0.3403, 0.7196, 0.3403, 0.99, 0.325, 0.99, 0.325, 0.7196, 0.3317, 0.7196, 0.3317, 0.99, 0.4179, 0.7196, 0.4179, 0.99, 0.4094, 0.99, 0.4094, 0.7196, 0.4254, 0.7196, 0.4254, 0.99, 0.4179, 0.99, 0.4179, 0.7196, 0.0387, 0.7274, 0.03206, 0.733, 0.0234, 0.733, 0.664, 0.9853, 0.5576, 0.9853, 0.4762, 0.917, 0.3683, 0.1963, 0.6417, 0.01921, 0.6673, 0.03318, 0.3748, 0.2302, 0.3402, 0.2964, 0.3454, 0.2622, 0.6451, 0.4482, 0.62, 0.4631, 0.6255, 0.8255, 0.6255, 0.8547, 0.4576, 0.8547, 0.4576, 0.8255, 0.9856, 0.2086, 0.6993, 0.2086, 0.6993, 0.0407, 0.9856, 0.01, 0.1763, 0.8255, 0.1763, 0.8496, 0.01, 0.8496, 0.01, 0.8255, 0.6771, 0.2622, 0.99, 0.2622, 0.99, 0.4609, 0.6771, 0.4302, 0.01, 0.03121, 0.0214, 0.01, 0.3683, 0.1963, 0.3748, 0.2302, 0.06155, 0.7683, 0.01, 0.681, 0.4256, 0.7935, 0.1225, 0.7935, 0.01, 0.681, 0.01, 0.5147, 0.4256, 0.5949, 0.4256, 0.7935, 0.09755, 0.4386, 0.085, 0.4172, 0.3454, 0.2622, 0.3402, 0.2964, 0.8513, 0.5147, 0.7388, 0.7935, 0.4576, 0.7935, 0.4576, 0.5949, 0.8261, 0.742, 0.7388, 0.7935, 0.8513, 0.5147, 0.8513, 0.681, 0.04495, 0.4694, 0.02227, 0.4827, 0.01, 0.4618, 0.0326, 0.4484, 0.2372, 0.8498, 0.1763, 0.8496, 0.1763, 0.8255, 0.2372, 0.8255, 0.09755, 0.4386, 0.04495, 0.4694, 0.0326, 0.4484, 0.085, 0.4172, 0.06155, 0.7683, 0.03526, 0.742, 0.01, 0.681, 0.8261, 0.742, 0.7998, 0.7683, 0.7388, 0.7935, 0.04735, 0.9727, 0.04735, 0.2244, 0.9486, 0.2244, 0.9486, 0.9727, 0.9526, 0.9727, 0.05136, 0.9727, 0.05136, 0.2244, 0.9526, 0.2244, 0.9526, 0.6459, 0.05136, 0.6459, 0.05136, 0.3124, 0.9526, 0.3124, 0.9727, 0.6459, 0.2244, 0.6459, 0.2244, 0.3124, 0.9727, 0.3124, 0.9486, 0.6459, 0.04735, 0.6459, 0.04735, 0.3124, 0.9486, 0.3124, 0.7756, 0.6459, 0.02734, 0.6459, 0.02734, 0.3124, 0.7756, 0.3124, 0.1216, 0.9321, 0.1216, 0.9039, 0.8418, 0.9039, 0.8418, 0.9321, 0.8381, 0.9823, 0.1178, 0.9823, 0.1178, 0.954, 0.8381, 0.954, 0.1217, 0.8867, 0.1216, 0.8584, 0.5229, 0.8572, 0.523, 0.8855, 0.9405, 0.8584, 0.9404, 0.8867, 0.5391, 0.8855, 0.5391, 0.8572, 0.8437, 0.4163, 0.1235, 0.4163, 0.1715, 0.3987, 0.8004, 0.3987, 0.8004, 0.1149, 0.8437, 0.01496, 0.8437, 0.4163, 0.8004, 0.3987, 0.1235, 0.4163, 0.1235, 0.01496, 0.1715, 0.1149, 0.1715, 0.3987, 0.8437, 0.01496, 0.8004, 0.1149, 0.1715, 0.1149, 0.1235, 0.01496, 0.8004, 0.45, 0.1715, 0.45, 0.8437, 0.4324, 0.8004, 0.7338, 0.8437, 0.8337, 0.1715, 0.7338, 0.8004, 0.7338, 0.8437, 0.4324, 0.1235, 0.8337, 0.1235, 0.4324, 0.1715, 0.7338, 0.8437, 0.8337, 0.1235, 0.4324, 0.8437, 0.4324, 0.1715, 0.45, 0.1715, 0.7338, 0.1696, 0.9309, 0.1696, 0.9027, 0.7985, 0.9027, 0.7985, 0.9309, 0.5567, 0.8855, 0.5568, 0.8573, 0.8406, 0.8581, 0.8405, 0.8864, 0.7901, 0.9832, 0.1611, 0.9832, 0.1611, 0.9549, 0.7901, 0.9549, 0.5054, 0.8855, 0.2216, 0.8864, 0.2215, 0.8581, 0.5053, 0.8573, 0.8133, 0.7619, 0.901, 0.7619, 0.901, 0.8695, 0.8133, 0.8695, 0.8135, 0.6631, 0.9011, 0.6631, 0.9011, 0.7623, 0.8135, 0.7623, 0.8135, 0.5503, 0.9011, 0.5503, 0.9011, 0.6631, 0.8135, 0.6631, 0.9021, 0.1378, 0.8145, 0.1378, 0.8145, 0.05004, 0.9021, 0.05004, 0.9021, 0.2523, 0.8145, 0.2523, 0.8145, 0.1378, 0.9021, 0.1378, 0.9021, 0.34, 0.8145, 0.34, 0.8145, 0.2523, 0.9021, 0.2523, 0.8147, 0.4384, 0.9023, 0.4384, 0.9023, 0.5512, 0.8147, 0.5512, 0.8147, 0.3392, 0.9023, 0.3392, 0.9023, 0.4384, 0.8147, 0.4384, 0.8133, 0.8695, 0.901, 0.8695, 0.901, 0.9771, 0.8133, 0.9771, 0.0387, 0.7274, 0.0234, 0.733, 0.03587, 0.7114, 0.0402, 0.7189, 0.01526, 0.7189, 0.03587, 0.7114, 0.0234, 0.733, 0.01676, 0.7274, 0.01526, 0.7189, 0.01959, 0.7114, 0.02773, 0.7084, 0.03587, 0.7114, 0.664, 0.9853, 0.4762, 0.917, 0.764, 0.8122, 0.7455, 0.917, 0.5109, 0.7201, 0.764, 0.8122, 0.4762, 0.917, 0.4577, 0.8122, 0.5109, 0.7201, 0.6108, 0.6837, 0.7108, 0.7201, 0.764, 0.8122, 0.4048, 0.3866, 0.3684, 0.4866, 0.3565, 0.4866, 0.3956, 0.379, 0.3228, 0.4866, 0.2864, 0.3866, 0.2956, 0.379, 0.3347, 0.4866, 0.4969, 0.3334, 0.4048, 0.3866, 0.3956, 0.379, 0.4948, 0.3217, 0.2864, 0.3866, 0.1943, 0.3334, 0.1964, 0.3217, 0.2956, 0.379, 0.6016, 0.3519, 0.4969, 0.3334, 0.4948, 0.3217, 0.6076, 0.3416, 0.1943, 0.3334, 0.08957, 0.3519, 0.08361, 0.3416, 0.1964, 0.3217, 0.67, 0.4334, 0.6016, 0.3519, 0.6076, 0.3416, 0.6812, 0.4293, 0.08957, 0.3519, 0.02119, 0.4334, 0.01, 0.4293, 0.08361, 0.3416, 0.67, 0.5398, 0.67, 0.4334, 0.6812, 0.4293, 0.6812, 0.5438, 0.02119, 0.4334, 0.02119, 0.5398, 0.01, 0.5438, 0.01, 0.4293, 0.6016, 0.6213, 0.67, 0.5398, 0.6812, 0.5438, 0.6076, 0.6316, 0.02119, 0.5398, 0.08957, 0.6213, 0.08361, 0.6316, 0.01, 0.5438, 0.4969, 0.6397, 0.6016, 0.6213, 0.6076, 0.6316, 0.4948, 0.6515, 0.08957, 0.6213, 0.1943, 0.6397, 0.1964, 0.6515, 0.08361, 0.6316, 0.4048, 0.5865, 0.4969, 0.6397, 0.4948, 0.6515, 0.3956, 0.5942, 0.1943, 0.6397, 0.2864, 0.5865, 0.2956, 0.5942, 0.1964, 0.6515, 0.3684, 0.4866, 0.4048, 0.5865, 0.3956, 0.5942, 0.3565, 0.4866, 0.2864, 0.5865, 0.3228, 0.4866, 0.3347, 0.4866, 0.2956, 0.5942, 0.1528, 0.8369, 0.01, 0.8369, 0.04638, 0.7369, 0.1558, 0.8287, 0.1558, 0.845, 0.04638, 0.9368, 0.01, 0.8369, 0.1528, 0.8369, 0.1633, 0.8493, 0.1385, 0.99, 0.04638, 0.9368, 0.1558, 0.845, 0.1718, 0.8478, 0.2433, 0.9715, 0.1385, 0.99, 0.1633, 0.8493, 0.1774, 0.8412, 0.3116, 0.89, 0.2433, 0.9715, 0.1718, 0.8478, 0.1774, 0.8325, 0.3116, 0.7837, 0.3116, 0.89, 0.1774, 0.8412, 0.1718, 0.8259, 0.2433, 0.7022, 0.3116, 0.7837, 0.1774, 0.8325, 0.1633, 0.8244, 0.1385, 0.6837, 0.2433, 0.7022, 0.1718, 0.8259, 0.1558, 0.8287, 0.04638, 0.7369, 0.1385, 0.6837, 0.1633, 0.8244, 0.3651, 0.7196, 0.3651, 0.99, 0.357, 0.99, 0.357, 0.7196, 0.3733, 0.7196, 0.3733, 0.99, 0.3651, 0.99, 0.3651, 0.7196, 0.3908, 0.7196, 0.3908, 0.99, 0.3833, 0.99, 0.3833, 0.7196, 0.3994, 0.7196, 0.3994, 0.99, 0.3908, 0.99, 0.3908, 0.7196, 0.3403, 0.99, 0.3403, 0.7196, 0.347, 0.7196, 0.347, 0.99, 0.3317, 0.99, 0.3317, 0.7196, 0.3403, 0.7196, 0.3403, 0.99, 0.325, 0.99, 0.325, 0.7196, 0.3317, 0.7196, 0.3317, 0.99, 0.4179, 0.7196, 0.4179, 0.99, 0.4094, 0.99, 0.4094, 0.7196, 0.4254, 0.7196, 0.4254, 0.99, 0.4179, 0.99, 0.4179, 0.7196, 0.0387, 0.7274, 0.03206, 0.733, 0.0234, 0.733, 0.664, 0.9853, 0.5576, 0.9853, 0.4762, 0.917, 0.9564, 0.2863, 0.9564, 0.5701, 0.6572, 0.5701, 0.6572, 0.2863, 0.3599, 0.2863, 0.6205, 0.2863, 0.6205, 0.5855, 0.3599, 0.5855, 0.3808, 0.2449, 0.3808, 0.02993, 0.4429, 0.02993, 0.4429, 0.2449, 0.5635, 0.6797, 0.5303, 0.6796, 0.3379, 0.624, 0.5419, 0.6245, 0.814, 0.2449, 0.814, 0.02993, 0.8761, 0.02993, 0.8761, 0.2449, 0.3101, 0.6806, 0.1228, 0.6811, 0.1112, 0.6259, 0.3152, 0.6255, 0.2706, 0.2863, 0.2706, 0.5855, 0.2245, 0.5855, 0.2245, 0.2863, 0.4725, 0.2449, 0.4725, 0.02993, 0.814, 0.02993, 0.814, 0.2449, 0.05928, 0.9845, 0.02609, 0.9846, 0.08957, 0.6811, 0.1228, 0.6811, 0.03928, 0.2449, 0.03928, 0.02993, 0.3808, 0.02993, 0.3808, 0.2449, 0.6269, 0.9831, 0.5938, 0.9831, 0.5303, 0.6796, 0.5635, 0.6797, 0.3379, 0.624, 0.5303, 0.6796, 0.343, 0.6792, 0.1112, 0.6259, 0.1228, 0.6811, 0.08957, 0.6811, 0.8133, 0.8695, 0.901, 0.7619, 0.901, 0.7619, 0.8133, 0.7619, 0.8135, 0.7623, 0.9011, 0.6631, 0.9011, 0.6631, 0.8135, 0.6631, 0.8135, 0.6631, 0.9011, 0.5503, 0.9011, 0.5503, 0.8135, 0.5503, 0.9021, 0.05004, 0.8145, 0.1378, 0.8145, 0.1378, 0.9021, 0.1378, 0.9021, 0.1378, 0.8145, 0.2523, 0.8145, 0.2523, 0.9021, 0.2523, 0.9021, 0.2523, 0.8145, 0.34, 0.8145, 0.34, 0.9021, 0.34, 0.8147, 0.5512, 0.9023, 0.4384, 0.9023, 0.4384, 0.8147, 0.4384, 0.8147, 0.4384, 0.9023, 0.3392, 0.9023, 0.3392, 0.8147, 0.3392, 0.8133, 0.9771, 0.901, 0.8695, 0.901, 0.8695, 0.8133, 0.8695, 0.0402, 0.7189, 0.0234, 0.733, 0.0234, 0.733, 0.0387, 0.7274, 0.01676, 0.7274, 0.03587, 0.7114, 0.03587, 0.7114, 0.01526, 0.7189, 0.03587, 0.7114, 0.01959, 0.7114, 0.01959, 0.7114, 0.01526, 0.7189, 0.6871, 0.9643, 0.5874, 0.9819, 0.6871, 0.7079, 0.7523, 0.8867, 0.5874, 0.6903, 0.6871, 0.7079, 0.5874, 0.9819, 0.4997, 0.7409, 0.5874, 0.9819, 0.4997, 0.9313, 0.465, 0.8361, 0.4997, 0.7409, 0.3956, 0.379, 0.3684, 0.4866, 0.3684, 0.4866, 0.4048, 0.3866, 0.3347, 0.4866, 0.2864, 0.3866, 0.2864, 0.3866, 0.3228, 0.4866, 0.4948, 0.3217, 0.4048, 0.3866, 0.4048, 0.3866, 0.4969, 0.3334, 0.2956, 0.379, 0.1943, 0.3334, 0.1943, 0.3334, 0.2864, 0.3866, 0.6076, 0.3416, 0.4969, 0.3334, 0.4969, 0.3334, 0.6016, 0.3519, 0.1964, 0.3217, 0.08957, 0.3519, 0.08957, 0.3519, 0.1943, 0.3334, 0.6812, 0.4293, 0.6016, 0.3519, 0.6016, 0.3519, 0.67, 0.4334, 0.08361, 0.3416, 0.02119, 0.4334, 0.02119, 0.4334, 0.08957, 0.3519, 0.6812, 0.5438, 0.67, 0.4334, 0.67, 0.4334, 0.67, 0.5398, 0.01, 0.4293, 0.02119, 0.5398, 0.02119, 0.5398, 0.02119, 0.4334, 0.6076, 0.6316, 0.67, 0.5398, 0.67, 0.5398, 0.6016, 0.6213, 0.01, 0.5438, 0.08957, 0.6213, 0.08957, 0.6213, 0.02119, 0.5398, 0.4948, 0.6515, 0.6016, 0.6213, 0.6016, 0.6213, 0.4969, 0.6397, 0.08361, 0.6316, 0.1943, 0.6397, 0.1943, 0.6397, 0.08957, 0.6213, 0.3956, 0.5942, 0.4969, 0.6397, 0.4969, 0.6397, 0.4048, 0.5865, 0.1964, 0.6515, 0.2864, 0.5865, 0.2864, 0.5865, 0.1943, 0.6397, 0.3565, 0.4866, 0.4048, 0.5865, 0.4048, 0.5865, 0.3684, 0.4866, 0.2956, 0.5942, 0.3228, 0.4866, 0.3228, 0.4866, 0.2864, 0.5865, 0.1558, 0.8287, 0.01, 0.8369, 0.01, 0.8369, 0.1528, 0.8369, 0.1528, 0.8369, 0.04638, 0.9368, 0.04638, 0.9368, 0.1558, 0.845, 0.1558, 0.845, 0.1385, 0.99, 0.1385, 0.99, 0.1633, 0.8493, 0.1633, 0.8493, 0.2433, 0.9715, 0.2433, 0.9715, 0.1718, 0.8478, 0.1718, 0.8478, 0.3116, 0.89, 0.3116, 0.89, 0.1774, 0.8412, 0.1774, 0.8412, 0.3116, 0.7837, 0.3116, 0.7837, 0.1774, 0.8325, 0.1774, 0.8325, 0.2433, 0.7022, 0.2433, 0.7022, 0.1718, 0.8259, 0.1718, 0.8259, 0.1385, 0.6837, 0.1385, 0.6837, 0.1633, 0.8244, 0.1633, 0.8244, 0.04638, 0.7369, 0.04638, 0.7369, 0.1558, 0.8287, 0.357, 0.7196, 0.3651, 0.99, 0.3651, 0.99, 0.3651, 0.7196, 0.3651, 0.7196, 0.3733, 0.99, 0.3733, 0.99, 0.3733, 0.7196, 0.3833, 0.7196, 0.3908, 0.99, 0.3908, 0.99, 0.3908, 0.7196, 0.3908, 0.7196, 0.3994, 0.99, 0.3994, 0.99, 0.3994, 0.7196, 0.347, 0.99, 0.3403, 0.7196, 0.3403, 0.7196, 0.3403, 0.99, 0.3403, 0.99, 0.3317, 0.7196, 0.3317, 0.7196, 0.3317, 0.99, 0.3317, 0.99, 0.325, 0.7196, 0.325, 0.7196, 0.325, 0.99, 0.4094, 0.7196, 0.4179, 0.99, 0.4179, 0.99, 0.4179, 0.7196, 0.4179, 0.7196, 0.4254, 0.99, 0.4254, 0.99, 0.4254, 0.7196, 0.0234, 0.733, 0.03206, 0.733, 0.0387, 0.7274, 0.6871, 0.7079, 0.7523, 0.7855, 0.7523, 0.8867, 0.8133, 0.8695, 0.901, 0.7619, 0.901, 0.7619, 0.8133, 0.7619, 0.8135, 0.7623, 0.9011, 0.6631, 0.9011, 0.6631, 0.8135, 0.6631, 0.8135, 0.6631, 0.9011, 0.5503, 0.9011, 0.5503, 0.8135, 0.5503, 0.9021, 0.05004, 0.8145, 0.1378, 0.8145, 0.1378, 0.9021, 0.1378, 0.9021, 0.1378, 0.8145, 0.2523, 0.8145, 0.2523, 0.9021, 0.2523, 0.9021, 0.2523, 0.8145, 0.34, 0.8145, 0.34, 0.9021, 0.34, 0.8147, 0.5512, 0.9023, 0.4384, 0.9023, 0.4384, 0.8147, 0.4384, 0.8147, 0.4384, 0.9023, 0.3392, 0.9023, 0.3392, 0.8147, 0.3392, 0.8133, 0.9771, 0.901, 0.8695, 0.901, 0.8695, 0.8133, 0.8695, 0.0402, 0.7189, 0.0234, 0.733, 0.0234, 0.733, 0.0387, 0.7274, 0.01676, 0.7274, 0.03587, 0.7114, 0.03587, 0.7114, 0.01526, 0.7189, 0.03587, 0.7114, 0.01959, 0.7114, 0.01959, 0.7114, 0.01526, 0.7189, 0.685, 0.9619, 0.5872, 0.9791, 0.685, 0.7104, 0.7488, 0.8858, 0.5872, 0.6931, 0.685, 0.7104, 0.5872, 0.9791, 0.5012, 0.7428, 0.5872, 0.9791, 0.5012, 0.9294, 0.4672, 0.8361, 0.5012, 0.7428, 0.3956, 0.379, 0.3684, 0.4866, 0.3684, 0.4866, 0.4048, 0.3866, 0.3347, 0.4866, 0.2864, 0.3866, 0.2864, 0.3866, 0.3228, 0.4866, 0.4948, 0.3217, 0.4048, 0.3866, 0.4048, 0.3866, 0.4969, 0.3334, 0.2956, 0.379, 0.1943, 0.3334, 0.1943, 0.3334, 0.2864, 0.3866, 0.6076, 0.3416, 0.4969, 0.3334, 0.4969, 0.3334, 0.6016, 0.3519, 0.1964, 0.3217, 0.08957, 0.3519, 0.08957, 0.3519, 0.1943, 0.3334, 0.6812, 0.4293, 0.6016, 0.3519, 0.6016, 0.3519, 0.67, 0.4334, 0.08361, 0.3416, 0.02119, 0.4334, 0.02119, 0.4334, 0.08957, 0.3519, 0.6812, 0.5438, 0.67, 0.4334, 0.67, 0.4334, 0.67, 0.5398, 0.01, 0.4293, 0.02119, 0.5398, 0.02119, 0.5398, 0.02119, 0.4334, 0.6076, 0.6316, 0.67, 0.5398, 0.67, 0.5398, 0.6016, 0.6213, 0.01, 0.5438, 0.08957, 0.6213, 0.08957, 0.6213, 0.02119, 0.5398, 0.4948, 0.6515, 0.6016, 0.6213, 0.6016, 0.6213, 0.4969, 0.6397, 0.08361, 0.6316, 0.1943, 0.6397, 0.1943, 0.6397, 0.08957, 0.6213, 0.3956, 0.5942, 0.4969, 0.6397, 0.4969, 0.6397, 0.4048, 0.5865, 0.1964, 0.6515, 0.2864, 0.5865, 0.2864, 0.5865, 0.1943, 0.6397, 0.3565, 0.4866, 0.4048, 0.5865, 0.4048, 0.5865, 0.3684, 0.4866, 0.2956, 0.5942, 0.3228, 0.4866, 0.3228, 0.4866, 0.2864, 0.5865, 0.1558, 0.8287, 0.01, 0.8369, 0.01, 0.8369, 0.1528, 0.8369, 0.1528, 0.8369, 0.04638, 0.9368, 0.04638, 0.9368, 0.1558, 0.845, 0.1558, 0.845, 0.1385, 0.99, 0.1385, 0.99, 0.1633, 0.8493, 0.1633, 0.8493, 0.2433, 0.9715, 0.2433, 0.9715, 0.1718, 0.8478, 0.1718, 0.8478, 0.3116, 0.89, 0.3116, 0.89, 0.1774, 0.8412, 0.1774, 0.8412, 0.3116, 0.7837, 0.3116, 0.7837, 0.1774, 0.8325, 0.1774, 0.8325, 0.2433, 0.7022, 0.2433, 0.7022, 0.1718, 0.8259, 0.1718, 0.8259, 0.1385, 0.6837, 0.1385, 0.6837, 0.1633, 0.8244, 0.1633, 0.8244, 0.04638, 0.7369, 0.04638, 0.7369, 0.1558, 0.8287, 0.357, 0.7196, 0.3651, 0.99, 0.3651, 0.99, 0.3651, 0.7196, 0.3651, 0.7196, 0.3733, 0.99, 0.3733, 0.99, 0.3733, 0.7196, 0.3833, 0.7196, 0.3908, 0.99, 0.3908, 0.99, 0.3908, 0.7196, 0.3908, 0.7196, 0.3994, 0.99, 0.3994, 0.99, 0.3994, 0.7196, 0.347, 0.99, 0.3403, 0.7196, 0.3403, 0.7196, 0.3403, 0.99, 0.3403, 0.99, 0.3317, 0.7196, 0.3317, 0.7196, 0.3317, 0.99, 0.3317, 0.99, 0.325, 0.7196, 0.325, 0.7196, 0.325, 0.99, 0.4094, 0.7196, 0.4179, 0.99, 0.4179, 0.99, 0.4179, 0.7196, 0.4179, 0.7196, 0.4254, 0.99, 0.4254, 0.99, 0.4254, 0.7196, 0.0234, 0.733, 0.03206, 0.733, 0.0387, 0.7274, 0.685, 0.7104, 0.7488, 0.7864, 0.7488, 0.8858, 0.3748, 0.2302, 0.6417, 0.01921, 0.6417, 0.01921, 0.3683, 0.1963, 0.62, 0.4631, 0.3454, 0.2622, 0.3454, 0.2622, 0.3402, 0.2964, 0.4576, 0.8255, 0.6255, 0.8547, 0.6255, 0.8547, 0.6255, 0.8255, 0.9856, 0.01, 0.6993, 0.2086, 0.6993, 0.2086, 0.9856, 0.2086, 0.01, 0.8255, 0.1763, 0.8496, 0.1763, 0.8496, 0.1763, 0.8255, 0.6771, 0.4302, 0.99, 0.2622, 0.99, 0.2622, 0.6771, 0.2622, 0.3748, 0.2302, 0.0214, 0.01, 0.0214, 0.01, 0.01, 0.03121, 0.1225, 0.7935, 0.01, 0.681, 0.01, 0.681, 0.06155, 0.7683, 0.4256, 0.7935, 0.01, 0.5147, 0.01, 0.5147, 0.01, 0.681, 0.3402, 0.2964, 0.085, 0.4172, 0.085, 0.4172, 0.09755, 0.4386, 0.4576, 0.5949, 0.7388, 0.7935, 0.7388, 0.7935, 0.8513, 0.5147, 0.8513, 0.681, 0.7388, 0.7935, 0.7388, 0.7935, 0.8261, 0.742, 0.0326, 0.4484, 0.02227, 0.4827, 0.02227, 0.4827, 0.04495, 0.4694, 0.2372, 0.8255, 0.1763, 0.8496, 0.1763, 0.8496, 0.2372, 0.8498, 0.085, 0.4172, 0.04495, 0.4694, 0.04495, 0.4694, 0.09755, 0.4386, 0.01, 0.681, 0.03526, 0.742, 0.06155, 0.7683, 0.7388, 0.7935, 0.7998, 0.7683, 0.8261, 0.742, 0.5475, 0.4151, 0.5374, 0.3743, 0.5374, 0.3743, 0.5389, 0.4151, 0.5374, 0.3743, 0.5076, 0.3185, 0.5076, 0.3185, 0.5076, 0.3743, 0.08828, 0.4404, 0.05463, 0.5219, 0.05463, 0.5219, 0.08828, 0.5219, 0.5783, 0.1126, 0.5465, 0.1182, 0.5465, 0.1182, 0.5783, 0.1182, 0.7507, 0.5288, 0.6544, 0.5383, 0.6544, 0.5383, 0.7507, 0.5383, 0.2703, 0.8671, 0.2168, 0.8766, 0.2168, 0.8766, 0.2703, 0.8766, 0.2598, 0.8671, 0.2168, 0.8671, 0.2168, 0.8671, 0.2168, 0.8766, 0.1722, 0.7291, 0.1817, 0.8589, 0.1817, 0.8589, 0.1817, 0.7291, 0.5076, 0.3743, 0.4733, 0.3055, 0.4733, 0.3055, 0.4733, 0.3743, 0.2168, 0.8766, 0.1707, 0.8671, 0.1707, 0.8671, 0.1707, 0.8766, 0.08828, 0.4404, 0.1173, 0.5219, 0.1173, 0.5219, 0.1173, 0.4828, 0.4356, 0.9693, 0.4451, 0.8875, 0.4451, 0.8875, 0.4356, 0.8875, 0.4733, 0.3743, 0.409, 0.3017, 0.409, 0.3017, 0.409, 0.3743, 0.1707, 0.8766, 0.08435, 0.8671, 0.08435, 0.8671, 0.08435, 0.8766, 0.1173, 0.4828, 0.1715, 0.5219, 0.1715, 0.5219, 0.1715, 0.4828, 0.9599, 0.8823, 0.9672, 0.8155, 0.9672, 0.8155, 0.9599, 0.8155, 0.409, 0.3743, 0.3558, 0.3013, 0.3558, 0.3013, 0.3558, 0.3743, 0.08435, 0.8766, 0.01279, 0.8671, 0.01279, 0.8671, 0.01279, 0.8766, 0.1715, 0.4828, 0.2165, 0.5219, 0.2165, 0.5219, 0.2165, 0.4259, 0.7372, 0.8155, 0.7299, 0.8857, 0.7299, 0.8857, 0.7372, 0.8857, 0.3558, 0.3743, 0.3372, 0.3013, 0.3372, 0.3013, 0.3377, 0.3067, 0.1314, 0.7201, 0.01301, 0.7097, 0.01301, 0.7097, 0.01279, 0.7191, 0.2165, 0.4259, 0.2645, 0.4649, 0.2645, 0.4649, 0.2303, 0.4259, 0.6998, 0.1126, 0.7128, 0.1182, 0.7128, 0.1182, 0.7132, 0.1126, 0.3377, 0.3067, 0.2651, 0.3013, 0.2651, 0.3013, 0.2651, 0.3067, 0.1993, 0.7444, 0.1951, 0.7906, 0.1951, 0.7906, 0.2045, 0.7895, 0.2303, 0.4259, 0.293, 0.4649, 0.293, 0.4649, 0.293, 0.4259, 0.7132, 0.1126, 0.7723, 0.1182, 0.7723, 0.1182, 0.7723, 0.1126, 0.2651, 0.3067, 0.2133, 0.3013, 0.2133, 0.3013, 0.2133, 0.3073, 0.2045, 0.7895, 0.1923, 0.8589, 0.1923, 0.8589, 0.2016, 0.8578, 0.293, 0.4259, 0.3355, 0.4864, 0.3355, 0.4864, 0.3355, 0.4259, 0.7723, 0.1126, 0.8125, 0.1122, 0.8125, 0.1122, 0.8125, 0.1066, 0.2133, 0.3073, 0.02116, 0.3019, 0.02116, 0.3019, 0.02116, 0.3736, 0.8506, 0.6836, 0.8419, 0.4193, 0.8419, 0.4193, 0.84, 0.4197, 0.3355, 0.4259, 0.4985, 0.4864, 0.4985, 0.4864, 0.4985, 0.4259, 0.8125, 0.1066, 0.9669, 0.08263, 0.9669, 0.08263, 0.9669, 0.077, 0.2468, 0.1967, 0.2359, 0.2097, 0.2359, 0.2097, 0.2404, 0.2063, 0.253, 0.1727, 0.234, 0.2097, 0.234, 0.2097, 0.2359, 0.2097, 0.4985, 0.4864, 0.3355, 0.5015, 0.3355, 0.5015, 0.4985, 0.5015, 0.7507, 0.5288, 0.7747, 0.5321, 0.7747, 0.5321, 0.7877, 0.5193, 0.7843, 0.5258, 0.7877, 0.5193, 0.7877, 0.5193, 0.7747, 0.5321, 0.2133, 0.3073, 0.02116, 0.4012, 0.02116, 0.4012, 0.2133, 0.4006, 0.1722, 0.8589, 0.04092, 0.8581, 0.04092, 0.8581, 0.1648, 0.8587, 0.2598, 0.8597, 0.2703, 0.8671, 0.2703, 0.8671, 0.2702, 0.8597, 0.1071, 0.6066, 0.0799, 0.673, 0.0799, 0.673, 0.1239, 0.6591, 0.2062, 0.6331, 0.1071, 0.6066, 0.1071, 0.6066, 0.1239, 0.6591, 0.2744, 0.6115, 0.1894, 0.5806, 0.1894, 0.5806, 0.2062, 0.6331, 0.323, 0.6913, 0.2576, 0.559, 0.2576, 0.559, 0.2744, 0.6115, 0.4178, 0.6613, 0.3578, 0.6226, 0.3578, 0.6226, 0.323, 0.6913, 0.4819, 0.6402, 0.4011, 0.6089, 0.4011, 0.6089, 0.4178, 0.6613, 0.234, 0.2097, 0.236, 0.08429, 0.236, 0.08429, 0.1224, 0.209, 0.8419, 0.4193, 0.9609, 0.6567, 0.9609, 0.6567, 0.9028, 0.4052, 0.7532, 0.5387, 0.7911, 0.5277, 0.7903, 0.4589, 0.7523, 0.4601, 0.6544, 0.54, 0.7532, 0.5387, 0.7523, 0.4601, 0.6535, 0.4615, 0.8125, 0.1066, 0.9668, 0.03447, 0.9668, 0.03447, 0.8131, 0.03428, 0.7723, 0.1126, 0.8131, 0.03428, 0.8131, 0.03428, 0.7717, 0.03438, 0.7132, 0.1126, 0.7717, 0.03438, 0.7717, 0.03438, 0.714, 0.03438, 0.6998, 0.1126, 0.714, 0.03438, 0.714, 0.03438, 0.6992, 0.03438, 0.7372, 0.8155, 0.8389, 0.8863, 0.8389, 0.8863, 0.8389, 0.8161, 0.9599, 0.8823, 0.8581, 0.8163, 0.8581, 0.8163, 0.8581, 0.8831, 0.4356, 0.9693, 0.3043, 0.8887, 0.3043, 0.8887, 0.3043, 0.9705, 0.5465, 0.1126, 0.5777, 0.03438, 0.5777, 0.03438, 0.5459, 0.03438, 0.8462, 0.6846, 0.84, 0.4197, 0.84, 0.4197, 0.8357, 0.4207, 0.3355, 0.5015, 0.4985, 0.5075, 0.4985, 0.5075, 0.4985, 0.5015, 0.04092, 0.8581, 0.02791, 0.7284, 0.02791, 0.7284, 0.02791, 0.8581, 0.2598, 0.7228, 0.2713, 0.7358, 0.2713, 0.7358, 0.2713, 0.7228, 0.7235, 0.6435, 0.7696, 0.6305, 0.7696, 0.6305, 0.7235, 0.6305, 0.6372, 0.6435, 0.7235, 0.6305, 0.7235, 0.6305, 0.6372, 0.6305, 0.5656, 0.6435, 0.6372, 0.6305, 0.6372, 0.6305, 0.5656, 0.6305, 0.6147, 0.8863, 0.6046, 0.816, 0.6046, 0.816, 0.6046, 0.8863, 0.4591, 0.1898, 0.3616, 0.2027, 0.3616, 0.2027, 0.4591, 0.2028, 0.5287, 0.19, 0.4591, 0.2028, 0.4591, 0.2028, 0.5287, 0.203, 0.1224, 0.209, 0.109, 0.08361, 0.109, 0.08361, 0.1094, 0.209, 0.9028, 0.4052, 0.9736, 0.6537, 0.9736, 0.6537, 0.9155, 0.4022, 0.7523, 0.4601, 0.7903, 0.4589, 0.7901, 0.4446, 0.7521, 0.4458, 0.6535, 0.4615, 0.7523, 0.4601, 0.7521, 0.4458, 0.6534, 0.4472, 0.8131, 0.03428, 0.9668, 0.02673, 0.9668, 0.02673, 0.8131, 0.02654, 0.7717, 0.03438, 0.8131, 0.02654, 0.8131, 0.02654, 0.7717, 0.02663, 0.714, 0.03438, 0.7717, 0.02663, 0.7717, 0.02663, 0.714, 0.02663, 0.6992, 0.03438, 0.714, 0.02663, 0.714, 0.02663, 0.6992, 0.02663, 0.766, 0.202, 0.6909, 0.2898, 0.6909, 0.2898, 0.7625, 0.2921, 0.8523, 0.2054, 0.7625, 0.2921, 0.7625, 0.2921, 0.8489, 0.2903, 0.8957, 0.2747, 0.8489, 0.2903, 0.8489, 0.2903, 0.8957, 0.2747, 0.5459, 0.03438, 0.5777, 0.02663, 0.5777, 0.02663, 0.5459, 0.02663, 0.8096, 0.6435, 0.7684, 0.7675, 0.7684, 0.7675, 0.8096, 0.7675, 0.7696, 0.6435, 0.7223, 0.7675, 0.7223, 0.7675, 0.7684, 0.7675, 0.7235, 0.6435, 0.636, 0.7675, 0.636, 0.7675, 0.7223, 0.7675, 0.6372, 0.6435, 0.5644, 0.7675, 0.5644, 0.7675, 0.636, 0.7675, 0.6147, 0.8863, 0.7107, 0.8155, 0.7107, 0.8155, 0.6147, 0.816, 0.3616, 0.1897, 0.4603, 0.06587, 0.4603, 0.06587, 0.3609, 0.06579, 0.4591, 0.1898, 0.5278, 0.076, 0.5278, 0.076, 0.4603, 0.06587, 0.02791, 0.9652, 0.04092, 0.9105, 0.04092, 0.9105, 0.02791, 0.9105, 0.2702, 0.8597, 0.2598, 0.8597, 0.2598, 0.8597, 0.2598, 0.8597, 0.1648, 0.9099, 0.1648, 0.9646, 0.1648, 0.9646, 0.1648, 0.9646, 0.7696, 0.6305, 0.8096, 0.6435, 0.8096, 0.6435, 0.8096, 0.6305, 0.1722, 0.9095, 0.1648, 0.9099, 0.1648, 0.9099, 0.1648, 0.9646, 0.06315, 0.6205, 0.0406, 0.6854, 0.0406, 0.6854, 0.0799, 0.673, 0.02791, 0.8581, 0.01279, 0.7284, 0.01279, 0.7284, 0.01279, 0.8581, 0.2598, 0.7228, 0.2713, 0.7077, 0.2713, 0.7077, 0.2598, 0.7077, 0.02791, 0.9652, 0.01279, 0.9105, 0.01279, 0.9105, 0.01279, 0.9653, 0.7696, 0.6305, 0.8096, 0.6154, 0.8096, 0.6154, 0.7696, 0.6154, 0.7235, 0.6305, 0.7696, 0.6154, 0.7696, 0.6154, 0.7235, 0.6154, 0.6372, 0.6305, 0.7235, 0.6154, 0.7235, 0.6154, 0.6372, 0.6154, 0.5656, 0.6305, 0.6372, 0.6154, 0.6372, 0.6154, 0.5656, 0.6154, 0.6046, 0.8863, 0.5929, 0.816, 0.5929, 0.816, 0.5929, 0.8863, 0.4591, 0.2028, 0.3616, 0.2178, 0.3616, 0.2178, 0.4591, 0.2179, 0.5287, 0.203, 0.4591, 0.2179, 0.4591, 0.2179, 0.5287, 0.2181, 0.1094, 0.209, 0.09391, 0.08361, 0.09391, 0.08361, 0.09425, 0.209, 0.9155, 0.4022, 0.9883, 0.6502, 0.9883, 0.6502, 0.9302, 0.3988, 0.7521, 0.4458, 0.7901, 0.4446, 0.7899, 0.428, 0.7519, 0.4292, 0.6534, 0.4472, 0.7521, 0.4458, 0.7519, 0.4292, 0.6532, 0.4305, 0.8131, 0.02654, 0.9668, 0.01772, 0.9668, 0.01772, 0.8131, 0.01753, 0.7717, 0.02663, 0.8131, 0.01753, 0.8131, 0.01753, 0.7717, 0.01763, 0.714, 0.02663, 0.7717, 0.01763, 0.7717, 0.01763, 0.714, 0.01763, 0.6992, 0.02663, 0.714, 0.01763, 0.714, 0.01763, 0.6992, 0.01763, 0.6566, 0.02663, 0.6992, 0.01763, 0.6992, 0.01763, 0.6566, 0.01763, 0.6052, 0.02663, 0.6566, 0.01763, 0.6566, 0.01763, 0.6052, 0.01763, 0.5777, 0.02663, 0.6052, 0.01763, 0.6052, 0.01763, 0.5777, 0.01763, 0.5459, 0.02663, 0.5777, 0.01763, 0.5777, 0.01763, 0.5459, 0.01763, 0.04092, 0.7284, 0.04092, 0.8581, 0.1722, 0.7291, 0.236, 0.08429, 0.122, 0.08362, 0.1224, 0.209, 0.2598, 0.8597, 0.2713, 0.7358, 0.2598, 0.7358, 0.1648, 0.9646, 0.04092, 0.9105, 0.04092, 0.9652, 0.1648, 0.9099, 0.1648, 0.9099, 0.1722, 0.9097, 0.04055, 0.6854, 0.0406, 0.6854, 0.02395, 0.6329])
me_jeep.materials.append(mat_wheel)
me_jeep.materials.append(mat_windshield_glass)
me_jeep.materials.append(mat_fender)
me_jeep.materials.append(mat_steering_wheel)
me_jeep.materials.append(mat_car_body)
me_jeep.materials.append(mat_seats)
me_jeep.materials.append(mat_windshield_frame)
me_jeep.materials.append(mat_fuel_tank)
me_jeep.use_remesh_preserve_volume = False
me_jeep.use_remesh_preserve_attributes = False
me_jeep.use_mirror_vertex_groups = False
me_jeep.update()

# ---- objects
ob_jeep = bpy.data.objects.new('jeep', me_jeep)

# ---- transforms, parenting, visibility, modifiers, constraints
ob_jeep.location = (0.0, 0.0, 0.0)
ob_jeep.lock_rotations_4d = False
ob_jeep.empty_display_type = 'ARROWS'
ob_jeep.lineart.crease_threshold = 0.0
_vg = ob_jeep.vertex_groups.new(name='root')

# ---- collection membership
col_collection_1.objects.link(ob_jeep)

# ---- scene / render settings (as saved in the file)
scene.frame_start = 1; scene.frame_end = 250; scene.frame_set(1)
scene.render.engine = 'BLENDER_EEVEE_NEXT'
scene.render.image_settings.file_format = 'JPEG'
scene.render.image_settings.color_mode = 'RGB'
scene.render.image_settings.compression = 90
scene.render.resolution_x = 800
scene.render.resolution_y = 600
scene.render.pixel_aspect_x = 100.0
scene.render.pixel_aspect_y = 100.0
scene.render.fps = 25
scene.render.dither_intensity = 0.0
scene.render.use_compositing = False
scene.render.use_sequencer = False
scene.render.bake_margin = 2
scene.render.bake_bias = 0.0
scene.render.use_stamp_time = False
scene.render.use_stamp_date = False
scene.render.use_stamp_frame = False
scene.render.use_stamp_camera = False
scene.render.use_stamp_scene = False
scene.render.use_stamp_filename = False
scene.render.use_stamp_render_time = False
scene.render.stamp_font_size = 0
scene.cycles.use_denoising = False
scene.cycles.samples = 10
scene.cycles.sampling_pattern = 'TABULATED_SOBOL'
scene.cycles.light_sampling_threshold = 0.0
scene.cycles.use_adaptive_sampling = False
scene.cycles.use_light_tree = False
scene.cycles.blur_glossy = 0.0
scene.cycles.volume_bounces = 1
scene.cycles.pixel_filter_type = 'GAUSSIAN'
scene.cycles.sample_clamp_indirect = 0.0
scene.view_settings.view_transform = 'Raw'
bpy.context.view_layer.update()

# ---- added for rendering (the .blend has no active camera): camera
cam_auto = bpy.data.cameras.new('AutoCamera')
cam_auto.lens = 50.0
cam_auto.sensor_width = 36.0
cam_auto.clip_end = 1000.0
ob_auto_camera = bpy.data.objects.new('AutoCamera', cam_auto)
scene.collection.objects.link(ob_auto_camera)
ob_auto_camera.location = (22.53, -26.234, 22.4118)
ob_auto_camera.rotation_euler = (1.09748, -7.21219e-08, 0.694738)
scene.camera = ob_auto_camera
bpy.context.view_layer.update()
